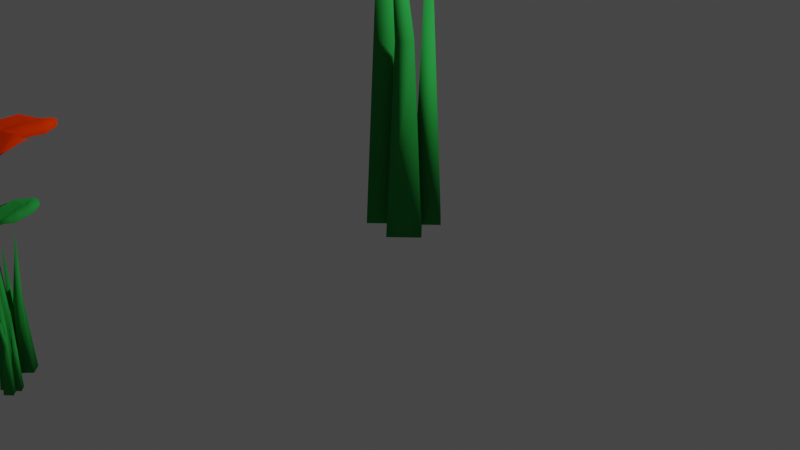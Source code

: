 # Source: untitled.blend  (saved by Blender 2.91.10; exported with 4.5.12 LTS)
import bpy
from mathutils import Matrix  # noqa: F401  (used for matrix-valued properties, if any)

bpy.ops.wm.read_factory_settings(use_empty=True)
scene = bpy.context.scene
scene.name = 'Scene'

# ---- collections
col_collection = bpy.data.collections.new('Collection'); scene.collection.children.link(col_collection)

# ---- materials (node trees are filled in below, after node groups)
mat_material_001 = bpy.data.materials.new('Material.001')
mat_material_001.use_transparent_shadow = False
mat_material_002 = bpy.data.materials.new('Material.002')
mat_material_002.use_transparent_shadow = False
mat_material = bpy.data.materials.new('Material')
mat_material.alpha_threshold = 0.0
mat_material.use_transparent_shadow = False
mat_material.line_color = (0.0, 0.0, 0.0, 1.0)
mat_material_003 = bpy.data.materials.new('Material.003')
mat_material_003.use_transparent_shadow = False

# ---- material node trees
mat_material_001.use_nodes = True; mat_material_001.node_tree.nodes.clear()
_N = mat_material_001.node_tree.nodes; _L = mat_material_001.node_tree.links
n0 = _N.new('ShaderNodeBsdfPrincipled'); n0.name = 'Principled BSDF'; n0.location = (10, 300)
n0.distribution = 'GGX'
n0.subsurface_method = 'BURLEY'
n0.inputs[0].default_value = (0.02718, 0.3381, 0.0585, 1.0)
n0.inputs[3].default_value = 1.45
n0.inputs[13].default_value = 0.0
n0.inputs[27].default_value = (0.0, 0.0, 0.0, 1.0)
n0.inputs[28].default_value = 1.0
n1 = _N.new('ShaderNodeOutputMaterial'); n1.name = 'Material Output'; n1.location = (300, 300)
_L.new(n0.outputs[0], n1.inputs[0])
n1.is_active_output = True
mat_material_002.use_nodes = True; mat_material_002.node_tree.nodes.clear()
_N = mat_material_002.node_tree.nodes; _L = mat_material_002.node_tree.links
n0 = _N.new('ShaderNodeBsdfPrincipled'); n0.name = 'Principled BSDF'; n0.location = (10, 300)
n0.distribution = 'GGX'
n0.subsurface_method = 'BURLEY'
n0.inputs[0].default_value = (0.8, 0.03953, 0.0, 1.0)
n0.inputs[3].default_value = 1.45
n0.inputs[13].default_value = 0.0
n0.inputs[27].default_value = (0.0, 0.0, 0.0, 1.0)
n0.inputs[28].default_value = 1.0
n1 = _N.new('ShaderNodeOutputMaterial'); n1.name = 'Material Output'; n1.location = (300, 300)
_L.new(n0.outputs[0], n1.inputs[0])
n1.is_active_output = True
mat_material.use_nodes = True; mat_material.node_tree.nodes.clear()
_N = mat_material.node_tree.nodes; _L = mat_material.node_tree.links
n0 = _N.new('ShaderNodeOutputMaterial'); n0.name = 'Material Output'; n0.location = (300, 300)
n1 = _N.new('ShaderNodeBsdfPrincipled'); n1.name = 'Principled BSDF'; n1.location = (10, 300)
n1.distribution = 'GGX'
n1.subsurface_method = 'BURLEY'
n1.inputs[0].default_value = (0.8, 0.6726, 0.0, 1.0)
n1.inputs[2].default_value = 0.4
n1.inputs[3].default_value = 1.45
n1.inputs[13].default_value = 0.0
n1.inputs[27].default_value = (0.0, 0.0, 0.0, 1.0)
n1.inputs[28].default_value = 1.0
_L.new(n1.outputs[0], n0.inputs[0])
n0.is_active_output = True
mat_material_003.use_nodes = True; mat_material_003.node_tree.nodes.clear()
_N = mat_material_003.node_tree.nodes; _L = mat_material_003.node_tree.links
n0 = _N.new('ShaderNodeBsdfPrincipled'); n0.name = 'Principled BSDF'; n0.location = (10, 300)
n0.distribution = 'GGX'
n0.subsurface_method = 'BURLEY'
n0.inputs[0].default_value = (0.8, 0.7645, 0.4644, 1.0)
n0.inputs[3].default_value = 1.45
n0.inputs[27].default_value = (0.0, 0.0, 0.0, 1.0)
n0.inputs[28].default_value = 1.0
n1 = _N.new('ShaderNodeOutputMaterial'); n1.name = 'Material Output'; n1.location = (300, 300)
_L.new(n0.outputs[0], n1.inputs[0])
n1.is_active_output = True

# ---- world
world_world = bpy.data.worlds.new('World'); scene.world = world_world
world_world.use_nodes = True; world_world.node_tree.nodes.clear()
_N = world_world.node_tree.nodes; _L = world_world.node_tree.links
n0 = _N.new('ShaderNodeOutputWorld'); n0.name = 'World Output'; n0.location = (300, 300)
n1 = _N.new('ShaderNodeBackground'); n1.name = 'Background'; n1.location = (10, 300)
n1.inputs[0].default_value = (0.05088, 0.05088, 0.05088, 1.0)
_L.new(n1.outputs[0], n0.inputs[0])
n0.is_active_output = True
world_world.color = (0.05088, 0.05088, 0.05088)
world_world.use_sun_shadow = False
world_world.sun_shadow_jitter_overblur = 0.0

# ---- cameras
cam_camera = bpy.data.cameras.new('Camera')
cam_camera.clip_end = 100.0
cam_camera.ortho_scale = 7.314

# ---- lights
light_light = bpy.data.lights.new('Light', 'POINT')
light_light.transmission_factor = 0.0
light_light.energy = 1000.0
light_light.shadow_soft_size = 0.1
light_light.shadow_maximum_resolution = 0.006
light_light.use_absolute_resolution = True

# ---- meshes
me_cone_001 = bpy.data.meshes.new('Cone.001')
me_cone_001.from_pydata([(0.1849, 0.4086, 0.001424), (0.3915, 0.2021, 0.001424), (0.1849, -0.004414, 0.001424), (-0.02156, 0.2021, 0.001424), (0.1849, 0.2021, 3.3), (-0.1499, 0.3056, 0.0), (0.1564, -0.0007002, 0.0), (-0.1499, -0.307, 0.0), (-0.4562, -0.0007001, 0.0), (-0.1499, -0.0007001, 4.892), (0.2119, 0.1135, 1.49e-08), (0.4562, -0.1308, 1.49e-08), (0.2119, -0.3751, 1.49e-08), (-0.03242, -0.1308, 1.49e-08), (0.2856, -0.4086, 3.76), (0.08973, -0.1308, 1.951), (0.334, -0.1308, 1.951), (0.2119, -0.2529, 1.951), (0.2119, -0.008617, 1.951)], [], [(0, 4, 1), (1, 4, 2), (0, 1, 2, 3), (2, 4, 3), (3, 4, 0), (5, 9, 6), (6, 9, 7), (5, 6, 7, 8), (7, 9, 8), (8, 9, 5), (10, 18, 14, 16, 11), (11, 16, 14, 17, 12), (10, 11, 12, 13), (12, 17, 14, 15, 13), (13, 15, 14, 18, 10)])
me_cone_001.polygons.foreach_set('use_smooth', [True] * 15)
_uv = me_cone_001.uv_layers.new(name='UVMap')
_uv.uv.foreach_set('vector', [0.25, 0.49, 0.25, 0.25, 0.49, 0.25, 0.49, 0.25, 0.25, 0.25, 0.25, 0.01, 0.75, 0.49, 0.99, 0.25, 0.75, 0.01, 0.51, 0.25, 0.25, 0.01, 0.25, 0.25, 0.01, 0.25, 0.01, 0.25, 0.25, 0.25, 0.25, 0.49, 0.25, 0.49, 0.25, 0.25, 0.49, 0.25, 0.49, 0.25, 0.25, 0.25, 0.25, 0.01, 0.75, 0.49, 0.99, 0.25, 0.75, 0.01, 0.51, 0.25, 0.25, 0.01, 0.25, 0.25, 0.01, 0.25, 0.01, 0.25, 0.25, 0.25, 0.25, 0.49, 0.25, 0.49, 0.25, 0.37, 0.25, 0.25, 0.37, 0.25, 0.49, 0.25, 0.49, 0.25, 0.37, 0.25, 0.25, 0.25, 0.25, 0.13, 0.25, 0.01, 0.75, 0.49, 0.99, 0.25, 0.75, 0.01, 0.51, 0.25, 0.25, 0.01, 0.25, 0.13, 0.25, 0.25, 0.13, 0.25, 0.01, 0.25, 0.01, 0.25, 0.13, 0.25, 0.25, 0.25, 0.25, 0.37, 0.25, 0.49])
me_cone_001.materials.append(mat_material_001)
me_cone_001.use_remesh_fix_poles = True
me_cone_001.use_remesh_preserve_attributes = False
me_cone_001.use_mirror_vertex_groups = False
me_cone_001.update()
me_cone_010 = bpy.data.meshes.new('Cone.010')
me_cone_010.from_pydata([(0.008622, -0.3429, 2.235e-08), (0.3541, -0.3429, 2.235e-08), (0.008622, -0.6884, 2.235e-08), (0.09499, -0.4293, 1.951), (0.43, -0.66, 3.76), (0.09499, -0.602, 1.951), (0.2677, -0.4293, 1.951), (0.2677, -0.602, 1.951), (0.3541, -0.6884, 2.235e-08), (0.8668, 0.245, 0.001424), (1.073, 0.03849, 0.001424), (0.8668, -0.168, 0.001424), (0.6602, 0.03849, 0.001424), (0.8668, 0.03849, 3.3), (0.5319, 0.142, 7.451e-09), (0.8382, -0.1643, 7.451e-09), (0.5319, -0.1643, 4.892), (0.2256, -0.1643, 7.451e-09), (0.5319, -0.4706, 7.451e-09), (0.8937, -0.05007, 2.235e-08), (1.138, -0.2944, 2.235e-08), (0.6494, -0.2944, 2.235e-08), (0.8937, -0.1722, 1.951), (0.9674, -0.5722, 3.76), (0.7715, -0.2944, 1.951), (1.016, -0.2944, 1.951), (0.8937, -0.4165, 1.951), (0.8937, -0.5387, 2.235e-08), (0.264, 0.2716, 1.49e-08), (0.5083, 0.5159, 1.49e-08), (0.5083, 0.02727, 1.49e-08), (0.3861, 0.2716, 1.951), (0.7861, 0.3453, 3.76), (0.5083, 0.1494, 1.951), (0.5083, 0.3937, 1.951), (0.6304, 0.2716, 1.951), (0.7526, 0.2716, 1.49e-08), (0.2093, 0.165, 0.0), (0.35, 0.02422, 0.0), (0.2093, 0.02422, 2.248), (0.0685, 0.02422, 0.0), (0.2093, -0.1166, 0.0), (-0.2191, -0.1533, 0.001424), (0.07298, -0.1533, 0.001424), (0.07298, -0.4454, 0.001424), (-0.2191, -0.4454, 0.001424), (-0.07304, -0.2993, 3.3), (-0.383, -0.4629, 7.451e-09), (0.05015, -0.4629, 7.451e-09), (-0.1664, -0.6795, 4.07), (-0.383, -0.8961, 7.451e-09), (0.05015, -0.8961, 7.451e-09), (-0.6641, -0.5607, 1.49e-08), (-0.6641, -0.2153, 1.49e-08), (-0.3186, -0.5607, 1.49e-08), (-0.5777, -0.4744, 1.951), (-0.347, -0.1394, 3.76), (-0.405, -0.4744, 1.951), (-0.5777, -0.3016, 1.951), (-0.405, -0.3016, 1.951), (-0.3186, -0.2153, 1.49e-08), (-0.6274, -0.6748, 0.0), (-0.4283, -0.6748, 0.0), (-0.5279, -0.7743, 3.569), (-0.6274, -0.8739, 0.0), (-0.4283, -0.8739, 0.0), (-0.08438, 0.4926, 0.001144), (0.08154, 0.6585, 0.001144), (0.2474, 0.4926, 0.001144), (0.08154, 0.3267, 0.001144), (0.08154, 0.4926, 2.651), (-0.1771, 0.6339, 1.059e-08), (0.06897, 0.3878, 1.059e-08), (-0.1771, 0.3878, 3.93), (-0.4232, 0.3878, 1.059e-08), (-0.1771, 0.1418, 1.059e-08), (0.1136, 0.4796, 2.256e-08), (0.3098, 0.2833, 2.256e-08), (-0.08271, 0.2833, 2.256e-08), (0.1136, 0.3815, 1.567), (0.1728, 0.0601, 3.021), (0.01543, 0.2833, 1.567), (0.2117, 0.2833, 1.567), (0.1136, 0.1852, 1.567), (0.1136, 0.08705, 2.256e-08), (-0.4714, 0.4766, 1.658e-08), (-0.6676, 0.6728, 1.658e-08), (-0.2751, 0.6728, 1.658e-08), (-0.4714, 0.5747, 1.567), (-0.5306, 0.8961, 3.021), (-0.3732, 0.6728, 1.567), (-0.5695, 0.6728, 1.567), (-0.4714, 0.771, 1.567), (-0.4714, 0.8691, 1.658e-08), (-0.4363, 0.6524, 4.604e-09), (-0.3232, 0.5393, 4.604e-09), (-0.4363, 0.5393, 1.806), (-0.5494, 0.5393, 4.604e-09), (-0.4363, 0.4262, 4.604e-09), (-0.7804, 0.3966, 0.001144), (-0.5458, 0.3966, 0.001144), (-0.5458, 0.162, 0.001144), (-0.7804, 0.162, 0.001144), (-0.6631, 0.2793, 2.651), (-0.9121, 0.1479, 1.059e-08), (-0.5642, 0.1479, 1.059e-08), (-0.7381, -0.02611, 3.93), (-0.9121, -0.2001, 1.059e-08), (-0.5642, -0.2001, 1.059e-08), (-0.5975, 0.2443, 2.256e-08), (-0.3199, 0.2443, 2.256e-08), (-0.5975, -0.03326, 2.256e-08), (-0.5281, 0.1749, 1.567), (-0.259, -0.01041, 3.021), (-0.5281, 0.03614, 1.567), (-0.3893, 0.1749, 1.567), (-0.3893, 0.03614, 1.567), (-0.3199, -0.03326, 2.256e-08), (-1.138, 0.06931, 1.658e-08), (-1.138, 0.3469, 1.658e-08), (-0.8604, 0.06931, 1.658e-08), (-1.069, 0.1387, 1.567), (-0.8833, 0.4078, 3.021), (-0.9298, 0.1387, 1.567), (-1.069, 0.2775, 1.567), (-0.9298, 0.2775, 1.567), (-0.8604, 0.3469, 1.658e-08), (-1.109, -0.02232, 4.604e-09), (-0.9486, -0.02232, 4.604e-09), (-1.029, -0.1023, 1.806), (-1.109, -0.1823, 4.604e-09), (-0.9486, -0.1823, 4.604e-09)], [], [(0, 1, 8, 2), (0, 3, 4, 6, 1), (2, 5, 4, 3, 0), (8, 7, 4, 5, 2), (1, 6, 4, 7, 8), (9, 13, 10), (10, 13, 11), (9, 10, 11, 12), (11, 13, 12), (12, 13, 9), (14, 15, 18, 17), (14, 16, 15), (17, 16, 14), (18, 16, 17), (15, 16, 18), (19, 20, 27, 21), (19, 22, 23, 25, 20), (21, 24, 23, 22, 19), (27, 26, 23, 24, 21), (20, 25, 23, 26, 27), (28, 29, 36, 30), (28, 31, 32, 34, 29), (30, 33, 32, 31, 28), (36, 35, 32, 33, 30), (29, 34, 32, 35, 36), (37, 38, 41, 40), (37, 39, 38), (40, 39, 37), (41, 39, 40), (38, 39, 41), (42, 46, 43), (43, 46, 44), (42, 43, 44, 45), (44, 46, 45), (45, 46, 42), (47, 48, 51, 50), (47, 49, 48), (50, 49, 47), (51, 49, 50), (48, 49, 51), (52, 53, 60, 54), (52, 55, 56, 58, 53), (54, 57, 56, 55, 52), (60, 59, 56, 57, 54), (53, 58, 56, 59, 60), (61, 62, 65, 64), (61, 63, 62), (64, 63, 61), (65, 63, 64), (62, 63, 65), (66, 70, 67), (67, 70, 68), (66, 67, 68, 69), (68, 70, 69), (69, 70, 66), (71, 72, 75, 74), (71, 73, 72), (74, 73, 71), (75, 73, 74), (72, 73, 75), (76, 77, 84, 78), (76, 79, 80, 82, 77), (78, 81, 80, 79, 76), (84, 83, 80, 81, 78), (77, 82, 80, 83, 84), (85, 86, 93, 87), (85, 88, 89, 91, 86), (87, 90, 89, 88, 85), (93, 92, 89, 90, 87), (86, 91, 89, 92, 93), (94, 95, 98, 97), (94, 96, 95), (97, 96, 94), (98, 96, 97), (95, 96, 98), (99, 103, 100), (100, 103, 101), (99, 100, 101, 102), (101, 103, 102), (102, 103, 99), (104, 105, 108, 107), (104, 106, 105), (107, 106, 104), (108, 106, 107), (105, 106, 108), (109, 110, 117, 111), (109, 112, 113, 115, 110), (111, 114, 113, 112, 109), (117, 116, 113, 114, 111), (110, 115, 113, 116, 117), (118, 119, 126, 120), (118, 121, 122, 124, 119), (120, 123, 122, 121, 118), (126, 125, 122, 123, 120), (119, 124, 122, 125, 126), (127, 128, 131, 130), (127, 129, 128), (130, 129, 127), (131, 129, 130), (128, 129, 131)])
me_cone_010.polygons.foreach_set('use_smooth', [True] * 100)
_uv = me_cone_010.uv_layers.new(name='UVMap')
_uv.uv.foreach_set('vector', [0.75, 0.49, 0.99, 0.25, 0.75, 0.01, 0.51, 0.25, 0.25, 0.49, 0.25, 0.37, 0.25, 0.25, 0.37, 0.25, 0.49, 0.25, 0.01, 0.25, 0.13, 0.25, 0.25, 0.25, 0.25, 0.37, 0.25, 0.49, 0.25, 0.01, 0.25, 0.13, 0.25, 0.25, 0.13, 0.25, 0.01, 0.25, 0.49, 0.25, 0.37, 0.25, 0.25, 0.25, 0.25, 0.13, 0.25, 0.01, 0.25, 0.49, 0.25, 0.25, 0.49, 0.25, 0.49, 0.25, 0.25, 0.25, 0.25, 0.01, 0.75, 0.49, 0.99, 0.25, 0.75, 0.01, 0.51, 0.25, 0.25, 0.01, 0.25, 0.25, 0.01, 0.25, 0.01, 0.25, 0.25, 0.25, 0.25, 0.49, 0.75, 0.49, 0.99, 0.25, 0.75, 0.01, 0.51, 0.25, 0.25, 0.49, 0.25, 0.25, 0.49, 0.25, 0.01, 0.25, 0.25, 0.25, 0.25, 0.49, 0.25, 0.01, 0.25, 0.25, 0.01, 0.25, 0.49, 0.25, 0.25, 0.25, 0.25, 0.01, 0.75, 0.49, 0.99, 0.25, 0.75, 0.01, 0.51, 0.25, 0.25, 0.49, 0.25, 0.37, 0.25, 0.25, 0.37, 0.25, 0.49, 0.25, 0.01, 0.25, 0.13, 0.25, 0.25, 0.25, 0.25, 0.37, 0.25, 0.49, 0.25, 0.01, 0.25, 0.13, 0.25, 0.25, 0.13, 0.25, 0.01, 0.25, 0.49, 0.25, 0.37, 0.25, 0.25, 0.25, 0.25, 0.13, 0.25, 0.01, 0.75, 0.49, 0.99, 0.25, 0.75, 0.01, 0.51, 0.25, 0.25, 0.49, 0.25, 0.37, 0.25, 0.25, 0.37, 0.25, 0.49, 0.25, 0.01, 0.25, 0.13, 0.25, 0.25, 0.25, 0.25, 0.37, 0.25, 0.49, 0.25, 0.01, 0.25, 0.13, 0.25, 0.25, 0.13, 0.25, 0.01, 0.25, 0.49, 0.25, 0.37, 0.25, 0.25, 0.25, 0.25, 0.13, 0.25, 0.01, 0.75, 0.49, 0.99, 0.25, 0.75, 0.01, 0.51, 0.25, 0.25, 0.49, 0.25, 0.25, 0.49, 0.25, 0.01, 0.25, 0.25, 0.25, 0.25, 0.49, 0.25, 0.01, 0.25, 0.25, 0.01, 0.25, 0.49, 0.25, 0.25, 0.25, 0.25, 0.01, 0.25, 0.49, 0.25, 0.25, 0.49, 0.25, 0.49, 0.25, 0.25, 0.25, 0.25, 0.01, 0.75, 0.49, 0.99, 0.25, 0.75, 0.01, 0.51, 0.25, 0.25, 0.01, 0.25, 0.25, 0.01, 0.25, 0.01, 0.25, 0.25, 0.25, 0.25, 0.49, 0.75, 0.49, 0.99, 0.25, 0.75, 0.01, 0.51, 0.25, 0.25, 0.49, 0.25, 0.25, 0.49, 0.25, 0.01, 0.25, 0.25, 0.25, 0.25, 0.49, 0.25, 0.01, 0.25, 0.25, 0.01, 0.25, 0.49, 0.25, 0.25, 0.25, 0.25, 0.01, 0.75, 0.49, 0.99, 0.25, 0.75, 0.01, 0.51, 0.25, 0.25, 0.49, 0.25, 0.37, 0.25, 0.25, 0.37, 0.25, 0.49, 0.25, 0.01, 0.25, 0.13, 0.25, 0.25, 0.25, 0.25, 0.37, 0.25, 0.49, 0.25, 0.01, 0.25, 0.13, 0.25, 0.25, 0.13, 0.25, 0.01, 0.25, 0.49, 0.25, 0.37, 0.25, 0.25, 0.25, 0.25, 0.13, 0.25, 0.01, 0.75, 0.49, 0.99, 0.25, 0.75, 0.01, 0.51, 0.25, 0.25, 0.49, 0.25, 0.25, 0.49, 0.25, 0.01, 0.25, 0.25, 0.25, 0.25, 0.49, 0.25, 0.01, 0.25, 0.25, 0.01, 0.25, 0.49, 0.25, 0.25, 0.25, 0.25, 0.01, 0.25, 0.49, 0.25, 0.25, 0.49, 0.25, 0.49, 0.25, 0.25, 0.25, 0.25, 0.01, 0.75, 0.49, 0.99, 0.25, 0.75, 0.01, 0.51, 0.25, 0.25, 0.01, 0.25, 0.25, 0.01, 0.25, 0.01, 0.25, 0.25, 0.25, 0.25, 0.49, 0.75, 0.49, 0.99, 0.25, 0.75, 0.01, 0.51, 0.25, 0.25, 0.49, 0.25, 0.25, 0.49, 0.25, 0.01, 0.25, 0.25, 0.25, 0.25, 0.49, 0.25, 0.01, 0.25, 0.25, 0.01, 0.25, 0.49, 0.25, 0.25, 0.25, 0.25, 0.01, 0.75, 0.49, 0.99, 0.25, 0.75, 0.01, 0.51, 0.25, 0.25, 0.49, 0.25, 0.37, 0.25, 0.25, 0.37, 0.25, 0.49, 0.25, 0.01, 0.25, 0.13, 0.25, 0.25, 0.25, 0.25, 0.37, 0.25, 0.49, 0.25, 0.01, 0.25, 0.13, 0.25, 0.25, 0.13, 0.25, 0.01, 0.25, 0.49, 0.25, 0.37, 0.25, 0.25, 0.25, 0.25, 0.13, 0.25, 0.01, 0.75, 0.49, 0.99, 0.25, 0.75, 0.01, 0.51, 0.25, 0.25, 0.49, 0.25, 0.37, 0.25, 0.25, 0.37, 0.25, 0.49, 0.25, 0.01, 0.25, 0.13, 0.25, 0.25, 0.25, 0.25, 0.37, 0.25, 0.49, 0.25, 0.01, 0.25, 0.13, 0.25, 0.25, 0.13, 0.25, 0.01, 0.25, 0.49, 0.25, 0.37, 0.25, 0.25, 0.25, 0.25, 0.13, 0.25, 0.01, 0.75, 0.49, 0.99, 0.25, 0.75, 0.01, 0.51, 0.25, 0.25, 0.49, 0.25, 0.25, 0.49, 0.25, 0.01, 0.25, 0.25, 0.25, 0.25, 0.49, 0.25, 0.01, 0.25, 0.25, 0.01, 0.25, 0.49, 0.25, 0.25, 0.25, 0.25, 0.01, 0.25, 0.49, 0.25, 0.25, 0.49, 0.25, 0.49, 0.25, 0.25, 0.25, 0.25, 0.01, 0.75, 0.49, 0.99, 0.25, 0.75, 0.01, 0.51, 0.25, 0.25, 0.01, 0.25, 0.25, 0.01, 0.25, 0.01, 0.25, 0.25, 0.25, 0.25, 0.49, 0.75, 0.49, 0.99, 0.25, 0.75, 0.01, 0.51, 0.25, 0.25, 0.49, 0.25, 0.25, 0.49, 0.25, 0.01, 0.25, 0.25, 0.25, 0.25, 0.49, 0.25, 0.01, 0.25, 0.25, 0.01, 0.25, 0.49, 0.25, 0.25, 0.25, 0.25, 0.01, 0.75, 0.49, 0.99, 0.25, 0.75, 0.01, 0.51, 0.25, 0.25, 0.49, 0.25, 0.37, 0.25, 0.25, 0.37, 0.25, 0.49, 0.25, 0.01, 0.25, 0.13, 0.25, 0.25, 0.25, 0.25, 0.37, 0.25, 0.49, 0.25, 0.01, 0.25, 0.13, 0.25, 0.25, 0.13, 0.25, 0.01, 0.25, 0.49, 0.25, 0.37, 0.25, 0.25, 0.25, 0.25, 0.13, 0.25, 0.01, 0.75, 0.49, 0.99, 0.25, 0.75, 0.01, 0.51, 0.25, 0.25, 0.49, 0.25, 0.37, 0.25, 0.25, 0.37, 0.25, 0.49, 0.25, 0.01, 0.25, 0.13, 0.25, 0.25, 0.25, 0.25, 0.37, 0.25, 0.49, 0.25, 0.01, 0.25, 0.13, 0.25, 0.25, 0.13, 0.25, 0.01, 0.25, 0.49, 0.25, 0.37, 0.25, 0.25, 0.25, 0.25, 0.13, 0.25, 0.01, 0.75, 0.49, 0.99, 0.25, 0.75, 0.01, 0.51, 0.25, 0.25, 0.49, 0.25, 0.25, 0.49, 0.25, 0.01, 0.25, 0.25, 0.25, 0.25, 0.49, 0.25, 0.01, 0.25, 0.25, 0.01, 0.25, 0.49, 0.25, 0.25, 0.25, 0.25, 0.01])
me_cone_010.materials.append(mat_material_001)
me_cone_010.use_remesh_fix_poles = True
me_cone_010.use_remesh_preserve_attributes = False
me_cone_010.use_mirror_vertex_groups = False
me_cone_010.update()
me_plane_001 = bpy.data.meshes.new('Plane.001')
me_plane_001.from_pydata([(-0.2164, 0.5654, 1.976), (-0.2135, 0.1001, 1.981), (0.171, 0.5967, 2.012), (0.181, 0.1579, 2.041), (-0.04182, 0.6599, 2.001), (-0.2717, 0.3666, 1.985), (-0.006726, 0.02488, 2.022), (0.2111, 0.3503, 2.003), (-0.03396, 0.335, 1.953), (-0.1462, 0.6185, 1.976), (-0.2593, 0.2087, 1.966), (0.1085, 0.06375, 2.026), (0.2025, 0.4845, 1.991), (0.09217, 0.6381, 2.033), (-0.2573, 0.4606, 1.975), (-0.08907, 0.02588, 2.02), (0.2159, 0.2387, 2.009), (0.09594, 0.3544, 2.075), (-0.1185, 0.3285, 2.058), (-0.03634, 0.4962, 1.951), (-0.02193, 0.1869, 1.952), (-0.1275, 0.181, 2.057), (-0.1291, 0.4519, 2.058), (0.1013, 0.5008, 2.07), (0.1077, 0.222, 2.074), (-0.2164, -0.5654, 1.976), (-0.2135, -0.1001, 1.981), (0.171, -0.5967, 2.012), (0.181, -0.1579, 2.041), (-0.04182, -0.6599, 2.001), (-0.2717, -0.3666, 1.985), (-0.006726, -0.02488, 2.022), (0.2111, -0.3503, 2.003), (-0.03396, -0.335, 1.953), (-0.1462, -0.6185, 1.976), (-0.2593, -0.2087, 1.966), (0.1085, -0.06375, 2.026), (0.2025, -0.4845, 1.991), (0.09217, -0.6381, 2.033), (-0.2573, -0.4606, 1.975), (-0.08907, -0.02588, 2.02), (0.2159, -0.2387, 2.009), (0.09594, -0.3544, 2.075), (-0.1185, -0.3285, 2.058), (-0.03634, -0.4962, 1.951), (-0.02193, -0.1869, 1.952), (-0.1275, -0.181, 2.057), (-0.1291, -0.4519, 2.058), (0.1013, -0.5008, 2.07), (0.1077, -0.222, 2.074), (-0.215, 0.5644, 1.973), (-0.2118, 0.1008, 1.978), (0.1693, 0.5962, 2.01), (0.1799, 0.1582, 2.037), (-0.04139, 0.6599, 1.998), (-0.27, 0.3666, 1.982), (-0.006788, 0.02448, 2.019), (0.2093, 0.3501, 2.001), (-0.03419, 0.335, 1.95), (-0.1464, 0.6178, 1.973), (-0.2576, 0.2091, 1.963), (0.1094, 0.06376, 2.023), (0.2007, 0.4842, 1.989), (0.09259, 0.638, 2.03), (-0.2558, 0.4601, 1.972), (-0.0896, 0.02575, 2.017), (0.2144, 0.2387, 2.006), (0.09628, 0.3543, 2.072), (-0.1191, 0.3285, 2.055), (-0.03619, 0.4961, 1.947), (-0.02203, 0.1867, 1.949), (-0.1275, 0.1812, 2.054), (-0.1294, 0.4515, 2.054), (0.1013, 0.5006, 2.067), (0.108, 0.2221, 2.071), (-0.215, -0.5644, 1.973), (-0.2118, -0.1008, 1.978), (0.1693, -0.5962, 2.01), (0.1799, -0.1582, 2.037), (-0.04139, -0.6599, 1.998), (-0.27, -0.3666, 1.982), (-0.006788, -0.02448, 2.019), (0.2093, -0.3501, 2.001), (-0.03419, -0.335, 1.95), (-0.1464, -0.6178, 1.973), (-0.2576, -0.2091, 1.963), (0.1094, -0.06376, 2.023), (0.2007, -0.4842, 1.989), (0.09259, -0.638, 2.03), (-0.2558, -0.4601, 1.972), (-0.0896, -0.02575, 2.017), (0.2144, -0.2387, 2.006), (0.09628, -0.3543, 2.072), (-0.1191, -0.3285, 2.055), (-0.03619, -0.4961, 1.947), (-0.02203, -0.1867, 1.949), (-0.1275, -0.1812, 2.054), (-0.1294, -0.4515, 2.054), (0.1013, -0.5006, 2.067), (0.108, -0.2221, 2.071), (0.02808, 0.02808, 2.046), (0.02808, 0.02808, 0.03244), (0.02808, -0.02808, 2.046), (0.02808, -0.02808, 0.03244), (-0.02808, 0.02808, 2.046), (-0.02808, 0.02808, 0.03244), (-0.02808, -0.02808, 2.046), (-0.02808, -0.02808, 0.03244), (-0.007935, -0.009914, 0.07232), (0.04306, -0.06352, 0.06914), (-0.01064, -0.1143, 0.06485), (-0.06163, -0.06073, 0.06803), (-0.01971, -0.1215, 0.9027), (-0.09348, -0.03368, 0.0692), (-0.01785, -0.1132, 0.06448), (-0.09749, -0.1886, 0.05812), (-0.1731, -0.109, 0.06284), (-0.1109, -0.1992, 1.301), (-0.003036, -0.08468, 0.06669), (0.05728, -0.1481, 0.06293), (-0.006236, -0.2082, 0.05786), (-0.06656, -0.1448, 0.06162), (0.0003619, -0.2849, 1.008), (-0.04176, -0.1807, 0.5554), (0.02016, -0.1824, 0.556), (-0.0116, -0.2124, 0.5535), (-0.009999, -0.1507, 0.5579), (-0.1954, 0.1423, 0.0), (-0.1324, 0.2112, 0.001326), (-0.06362, 0.1482, 0.007212), (-0.1267, 0.07931, 0.005886), (-0.1886, 0.1791, 1.056), (-0.1579, 0.03683, 0.005041), (-0.06439, 0.139, 0.007008), (0.03755, 0.0456, 0.01574), (-0.05597, -0.0566, 0.01377), (-0.1479, 0.09142, 1.572), (-0.1016, 0.1551, 0.0044), (-0.02701, 0.2367, 0.005969), (0.0543, 0.1621, 0.01293), (-0.02029, 0.0806, 0.01136), (-0.003426, 0.2248, 1.213), (-0.05695, 0.1396, 0.6328), (-0.06031, 0.2177, 0.6301), (-0.01965, 0.1804, 0.6335), (-0.0976, 0.1769, 0.6293), (0.1615, 0.02019, 0.003389), (0.2083, -0.02315, 0.004545), (0.165, -0.06983, 0.008036), (0.1182, -0.02649, 0.006881), (0.1805, 0.01297, 0.7249), (0.08929, -0.004994, 0.006131), (0.1587, -0.06927, 0.007845), (0.09442, -0.1385, 0.01302), (0.02502, -0.07423, 0.01131), (0.1174, -0.01571, 1.076), (0.1698, -0.04392, 0.006246), (0.2252, -0.0952, 0.007614), (0.1739, -0.1504, 0.01174), (0.1186, -0.09915, 0.01038), (0.21, -0.1141, 0.8316), (0.1554, -0.07581, 0.4351), (0.2087, -0.07383, 0.4337), (0.1831, -0.1014, 0.4358), (0.1811, -0.0482, 0.433), (-0.5746, -0.1825, 2.09), (-0.118, -0.2072, 2.004), (-0.5755, 0.206, 2.128), (-0.14, 0.19, 2.069), (-0.6519, -0.002696, 2.132), (-0.3815, -0.2495, 2.061), (-0.02435, -0.005242, 2.027), (-0.3338, 0.2314, 2.07), (-0.343, -0.01407, 2.021), (-0.6225, -0.1094, 2.1), (-0.2299, -0.2464, 2.011), (-0.05484, 0.112, 2.038), (-0.4681, 0.2308, 2.085), (-0.6166, 0.1298, 2.157), (-0.4746, -0.2296, 2.07), (-0.03051, -0.08738, 2.026), (-0.2232, 0.2296, 2.054), (-0.3303, 0.1167, 2.143), (-0.3209, -0.09883, 2.123), (-0.5014, -0.006914, 2.05), (-0.1975, -0.01084, 1.99), (-0.1773, -0.1166, 2.093), (-0.4424, -0.1021, 2.147), (-0.4743, 0.1307, 2.167), (-0.2003, 0.1207, 2.115), (0.5746, -0.1825, 2.09), (0.118, -0.2072, 2.004), (0.5755, 0.206, 2.128), (0.14, 0.19, 2.069), (0.6519, -0.002696, 2.132), (0.3815, -0.2495, 2.061), (0.02435, -0.005242, 2.027), (0.3338, 0.2314, 2.07), (0.343, -0.01407, 2.021), (0.6225, -0.1094, 2.1), (0.2299, -0.2464, 2.011), (0.05484, 0.112, 2.038), (0.4681, 0.2308, 2.085), (0.6166, 0.1298, 2.157), (0.4746, -0.2296, 2.07), (0.03051, -0.08738, 2.026), (0.2232, 0.2296, 2.054), (0.3303, 0.1167, 2.143), (0.3209, -0.09883, 2.123), (0.5014, -0.006914, 2.05), (0.1975, -0.01084, 1.99), (0.1773, -0.1166, 2.093), (0.4424, -0.1021, 2.147), (0.4743, 0.1307, 2.167), (0.2003, 0.1207, 2.115), (-0.5741, -0.1812, 2.087), (-0.1192, -0.2054, 2.001), (-0.5757, 0.2043, 2.125), (-0.141, 0.1889, 2.066), (-0.6525, -0.002269, 2.129), (-0.3819, -0.2479, 2.058), (-0.02462, -0.005327, 2.024), (-0.3343, 0.2296, 2.067), (-0.3437, -0.0143, 2.018), (-0.6225, -0.1096, 2.097), (-0.2308, -0.2447, 2.008), (-0.05542, 0.113, 2.034), (-0.4685, 0.229, 2.082), (-0.6172, 0.1302, 2.154), (-0.4745, -0.2281, 2.067), (-0.03106, -0.08792, 2.023), (-0.2239, 0.2281, 2.051), (-0.3309, 0.1171, 2.14), (-0.3216, -0.09947, 2.12), (-0.5019, -0.00677, 2.047), (-0.198, -0.01094, 1.987), (-0.1781, -0.1166, 2.09), (-0.4426, -0.1024, 2.144), (-0.4748, 0.1308, 2.163), (-0.2011, 0.121, 2.112), (0.5741, -0.1812, 2.087), (0.1192, -0.2054, 2.001), (0.5757, 0.2043, 2.125), (0.141, 0.1889, 2.066), (0.6525, -0.002269, 2.129), (0.3819, -0.2479, 2.058), (0.02462, -0.005327, 2.024), (0.3343, 0.2296, 2.067), (0.3437, -0.0143, 2.018), (0.6225, -0.1096, 2.097), (0.2308, -0.2447, 2.008), (0.05542, 0.113, 2.034), (0.4685, 0.229, 2.082), (0.6172, 0.1302, 2.154), (0.4745, -0.2281, 2.067), (0.03106, -0.08792, 2.023), (0.2239, 0.2281, 2.051), (0.3309, 0.1171, 2.14), (0.3216, -0.09947, 2.12), (0.5019, -0.00677, 2.047), (0.198, -0.01094, 1.987), (0.1781, -0.1166, 2.09), (0.4426, -0.1024, 2.144), (0.4748, 0.1308, 2.163), (0.2011, 0.121, 2.112), (-0.02225, 0.107, 2.044), (-0.1038, 0.03422, 2.044), (-0.08152, -0.07276, 2.044), (0.02225, -0.107, 2.044), (0.1038, -0.03422, 2.044), (0.08152, 0.07276, 2.044), (-0.1785, 0.3729, 1.38), (-0.1519, 0.0605, 1.321), (0.08529, 0.4104, 1.406), (0.1158, 0.1131, 1.366), (-0.06368, 0.4425, 1.409), (-0.2056, 0.2354, 1.36), (-0.005871, 0.01604, 1.337), (0.1255, 0.2487, 1.366), (-0.0421, 0.2316, 1.333), (-0.1333, 0.4124, 1.387), (-0.1892, 0.1328, 1.326), (0.07088, 0.04787, 1.344), (0.1123, 0.3398, 1.376), (0.02963, 0.4311, 1.426), (-0.2009, 0.3005, 1.366), (-0.06224, 0.01243, 1.336), (0.1348, 0.1734, 1.355), (0.04794, 0.2354, 1.416), (-0.09756, 0.2086, 1.403), (-0.05227, 0.3399, 1.353), (-0.0261, 0.1331, 1.312), (-0.09598, 0.1093, 1.382), (-0.1113, 0.2907, 1.419), (0.04379, 0.3345, 1.433), (0.06295, 0.1475, 1.397), (-0.1775, 0.3727, 1.378), (-0.1508, 0.06148, 1.319), (0.0841, 0.4104, 1.404), (0.1149, 0.1137, 1.364), (-0.06345, 0.4429, 1.407), (-0.2046, 0.2359, 1.358), (-0.005953, 0.01621, 1.334), (0.1242, 0.2488, 1.364), (-0.04232, 0.232, 1.33), (-0.1335, 0.4123, 1.385), (-0.1881, 0.1335, 1.324), (0.07145, 0.04835, 1.342), (0.111, 0.3399, 1.375), (0.02985, 0.4315, 1.424), (-0.1999, 0.3006, 1.364), (-0.06265, 0.01275, 1.334), (0.1337, 0.1737, 1.353), (0.04812, 0.2358, 1.414), (-0.09806, 0.209, 1.4), (-0.05222, 0.3402, 1.35), (-0.02622, 0.1334, 1.31), (-0.09607, 0.1099, 1.38), (-0.1116, 0.2909, 1.417), (0.04375, 0.3349, 1.43), (0.06307, 0.148, 1.395), (0.2061, -0.3584, 1.38), (0.2642, -0.3435, 1.387), (0.1337, -0.3359, 1.366), (0.2065, -0.3575, 1.378), (0.2641, -0.3436, 1.385), (0.1344, -0.3351, 1.364), (0.07838, -0.3022, 1.358), (0.1764, -0.2568, 1.417), (0.2507, -0.2358, 1.35), (0.1166, -0.1992, 1.4), (0.1672, -0.1664, 1.33), (0.03609, -0.1414, 1.38), (0.09509, -0.09723, 1.31), (0.003382, -0.2306, 1.324), (-0.02501, -0.05885, 1.334), (0.009983, -0.01409, 1.334), (-0.03483, -0.1591, 1.319), (-0.02504, -0.05832, 1.336), (0.009889, -0.01393, 1.337), (-0.03624, -0.1594, 1.321), (0.03567, -0.141, 1.382), (0.09487, -0.09694, 1.312), (0.002153, -0.2311, 1.326), (0.1165, -0.1986, 1.403), (0.167, -0.166, 1.333), (0.07739, -0.3028, 1.36), (0.1764, -0.2565, 1.419), (0.2504, -0.2357, 1.353), (0.3285, -0.3033, 1.409), (0.3004, -0.1535, 1.433), (0.3436, -0.1, 1.376), (0.3719, -0.2199, 1.426), (0.2211, -0.09393, 1.416), (0.276, -0.03753, 1.366), (0.1572, -0.03173, 1.397), (0.2192, 0.01277, 1.355), (0.07962, 0.03127, 1.344), (0.1588, 0.03129, 1.366), (0.08033, 0.03146, 1.342), (0.1588, 0.03026, 1.364), (0.1577, -0.03193, 1.395), (0.2189, 0.01168, 1.353), (0.2216, -0.09402, 1.414), (0.2754, -0.03867, 1.364), (0.3007, -0.1537, 1.43), (0.3429, -0.1011, 1.375), (0.3724, -0.22, 1.424), (0.3289, -0.3033, 1.407), (0.3858, -0.1633, 1.404), (0.3864, -0.1623, 1.406)], [], [(24, 11, 3, 16), (23, 17, 7, 12), (22, 18, 8, 19), (21, 15, 6, 20), (18, 21, 20, 8), (5, 10, 21, 18), (10, 1, 15, 21), (9, 22, 19, 4), (0, 14, 22, 9), (14, 5, 18, 22), (13, 23, 12, 2), (4, 19, 23, 13), (19, 8, 17, 23), (17, 24, 16, 7), (8, 20, 24, 17), (20, 6, 11, 24), (49, 41, 28, 36), (48, 37, 32, 42), (47, 44, 33, 43), (46, 45, 31, 40), (43, 33, 45, 46), (30, 43, 46, 35), (35, 46, 40, 26), (34, 29, 44, 47), (25, 34, 47, 39), (39, 47, 43, 30), (38, 27, 37, 48), (29, 38, 48, 44), (44, 48, 42, 33), (42, 32, 41, 49), (33, 42, 49, 45), (45, 49, 36, 31), (74, 66, 53, 61), (73, 62, 57, 67), (72, 69, 58, 68), (71, 70, 56, 65), (68, 58, 70, 71), (55, 68, 71, 60), (60, 71, 65, 51), (59, 54, 69, 72), (50, 59, 72, 64), (64, 72, 68, 55), (63, 52, 62, 73), (54, 63, 73, 69), (69, 73, 67, 58), (67, 57, 66, 74), (58, 67, 74, 70), (70, 74, 61, 56), (99, 86, 78, 91), (98, 92, 82, 87), (97, 93, 83, 94), (96, 90, 81, 95), (93, 96, 95, 83), (80, 85, 96, 93), (85, 76, 90, 96), (84, 97, 94, 79), (75, 89, 97, 84), (89, 80, 93, 97), (88, 98, 87, 77), (79, 94, 98, 88), (94, 83, 92, 98), (92, 99, 91, 82), (83, 95, 99, 92), (95, 81, 86, 99), (0, 9, 59, 50), (1, 10, 60, 51), (3, 11, 61, 53), (2, 12, 62, 52), (4, 13, 63, 54), (5, 14, 64, 55), (6, 15, 65, 56), (7, 16, 66, 57), (9, 4, 54, 59), (10, 5, 55, 60), (11, 6, 56, 61), (12, 7, 57, 62), (13, 2, 52, 63), (14, 0, 50, 64), (15, 1, 51, 65), (16, 3, 53, 66), (34, 25, 75, 84), (35, 26, 76, 85), (36, 28, 78, 86), (37, 27, 77, 87), (38, 29, 79, 88), (39, 30, 80, 89), (40, 31, 81, 90), (41, 32, 82, 91), (29, 34, 84, 79), (30, 35, 85, 80), (31, 36, 86, 81), (32, 37, 87, 82), (27, 38, 88, 77), (25, 39, 89, 75), (26, 40, 90, 76), (28, 41, 91, 78), (100, 101, 103, 102), (102, 103, 107, 106), (106, 107, 105, 104), (104, 105, 101, 100), (102, 106, 104, 100), (107, 103, 101, 105), (108, 112, 109), (109, 112, 110), (108, 109, 110, 111), (110, 112, 111), (111, 112, 108), (113, 117, 114), (114, 117, 115), (113, 114, 115, 116), (115, 117, 116), (116, 117, 113), (118, 126, 122, 124, 119), (119, 124, 122, 125, 120), (118, 119, 120, 121), (120, 125, 122, 123, 121), (121, 123, 122, 126, 118), (127, 131, 128), (128, 131, 129), (127, 128, 129, 130), (129, 131, 130), (130, 131, 127), (132, 136, 133), (133, 136, 134), (132, 133, 134, 135), (134, 136, 135), (135, 136, 132), (137, 145, 141, 143, 138), (138, 143, 141, 144, 139), (137, 138, 139, 140), (139, 144, 141, 142, 140), (140, 142, 141, 145, 137), (146, 150, 147), (147, 150, 148), (146, 147, 148, 149), (148, 150, 149), (149, 150, 146), (151, 155, 152), (152, 155, 153), (151, 152, 153, 154), (153, 155, 154), (154, 155, 151), (156, 164, 160, 162, 157), (157, 162, 160, 163, 158), (156, 157, 158, 159), (158, 163, 160, 161, 159), (159, 161, 160, 164, 156), (189, 176, 168, 181), (188, 182, 172, 177), (187, 183, 173, 184), (186, 180, 171, 185), (183, 186, 185, 173), (170, 175, 186, 183), (175, 166, 180, 186), (174, 187, 184, 169), (165, 179, 187, 174), (179, 170, 183, 187), (178, 188, 177, 167), (169, 184, 188, 178), (184, 173, 182, 188), (182, 189, 181, 172), (173, 185, 189, 182), (185, 171, 176, 189), (214, 206, 193, 201), (213, 202, 197, 207), (212, 209, 198, 208), (211, 210, 196, 205), (208, 198, 210, 211), (195, 208, 211, 200), (200, 211, 205, 191), (199, 194, 209, 212), (190, 199, 212, 204), (204, 212, 208, 195), (203, 192, 202, 213), (194, 203, 213, 209), (209, 213, 207, 198), (207, 197, 206, 214), (198, 207, 214, 210), (210, 214, 201, 196), (239, 231, 218, 226), (238, 227, 222, 232), (237, 234, 223, 233), (236, 235, 221, 230), (233, 223, 235, 236), (220, 233, 236, 225), (225, 236, 230, 216), (224, 219, 234, 237), (215, 224, 237, 229), (229, 237, 233, 220), (228, 217, 227, 238), (219, 228, 238, 234), (234, 238, 232, 223), (232, 222, 231, 239), (223, 232, 239, 235), (235, 239, 226, 221), (264, 251, 243, 256), (263, 257, 247, 252), (262, 258, 248, 259), (261, 255, 246, 260), (258, 261, 260, 248), (245, 250, 261, 258), (250, 241, 255, 261), (249, 262, 259, 244), (240, 254, 262, 249), (254, 245, 258, 262), (253, 263, 252, 242), (244, 259, 263, 253), (259, 248, 257, 263), (257, 264, 256, 247), (248, 260, 264, 257), (260, 246, 251, 264), (165, 174, 224, 215), (166, 175, 225, 216), (168, 176, 226, 218), (167, 177, 227, 217), (169, 178, 228, 219), (170, 179, 229, 220), (171, 180, 230, 221), (172, 181, 231, 222), (174, 169, 219, 224), (175, 170, 220, 225), (176, 171, 221, 226), (177, 172, 222, 227), (178, 167, 217, 228), (179, 165, 215, 229), (180, 166, 216, 230), (181, 168, 218, 231), (199, 190, 240, 249), (200, 191, 241, 250), (201, 193, 243, 251), (202, 192, 242, 252), (203, 194, 244, 253), (204, 195, 245, 254), (205, 196, 246, 255), (206, 197, 247, 256), (194, 199, 249, 244), (195, 200, 250, 245), (196, 201, 251, 246), (197, 202, 252, 247), (192, 203, 253, 242), (190, 204, 254, 240), (191, 205, 255, 241), (193, 206, 256, 243), (266, 267, 268, 269, 270, 265), (295, 282, 274, 287), (294, 288, 278, 283), (293, 289, 279, 290), (292, 286, 277, 291), (289, 292, 291, 279), (276, 281, 292, 289), (281, 272, 286, 292), (280, 293, 290, 275), (271, 285, 293, 280), (285, 276, 289, 293), (284, 294, 283, 273), (275, 290, 294, 284), (290, 279, 288, 294), (288, 295, 287, 278), (279, 291, 295, 288), (291, 277, 282, 295), (320, 312, 299, 307), (319, 308, 303, 313), (318, 315, 304, 314), (317, 316, 302, 311), (314, 304, 316, 317), (301, 314, 317, 306), (306, 317, 311, 297), (305, 300, 315, 318), (296, 305, 318, 310), (310, 318, 314, 301), (309, 298, 308, 319), (300, 309, 319, 315), (315, 319, 313, 304), (313, 303, 312, 320), (304, 313, 320, 316), (316, 320, 307, 302), (271, 280, 305, 296), (272, 281, 306, 297), (274, 282, 307, 299), (273, 283, 308, 298), (275, 284, 309, 300), (276, 285, 310, 301), (277, 286, 311, 302), (278, 287, 312, 303), (280, 275, 300, 305), (281, 276, 301, 306), (282, 277, 302, 307), (283, 278, 303, 308), (284, 273, 298, 309), (285, 271, 296, 310), (286, 272, 297, 311), (287, 274, 299, 312), (322, 321, 324, 325), (321, 322, 347, 323), (321, 323, 326, 324), (324, 326, 328, 325), (323, 346, 327, 326), (326, 327, 330, 328), (325, 328, 329, 368), (328, 330, 331, 329), (330, 332, 333, 331), (327, 334, 332, 330), (332, 335, 336, 333), (334, 337, 335, 332), (338, 339, 336, 335), (340, 338, 335, 337), (341, 342, 339, 338), (343, 341, 338, 340), (344, 345, 342, 341), (346, 344, 341, 343), (347, 348, 345, 344), (323, 347, 344, 346), (322, 349, 348, 347), (349, 352, 350, 348), (348, 350, 353, 345), (352, 370, 351, 350), (350, 351, 354, 353), (353, 354, 356, 355), (345, 353, 355, 342), (355, 356, 358, 357), (342, 355, 357, 339), (357, 358, 360, 359), (339, 357, 359, 336), (361, 359, 360, 362), (333, 336, 359, 361), (363, 361, 362, 364), (331, 333, 361, 363), (365, 363, 364, 366), (329, 331, 363, 365), (367, 365, 366, 369), (368, 329, 365, 367), (352, 349, 368, 367), (370, 352, 367, 369), (351, 370, 369, 366), (349, 322, 325, 368), (354, 351, 366, 364), (356, 354, 364, 362), (358, 356, 362, 360), (346, 343, 334, 327), (343, 340, 337, 334)])
me_plane_001.polygons.foreach_set('use_smooth', [1, 1, 1, 1, 1, 1, 1, 1, 1, 1, 1, 1, 1, 1, 1, 1, 1, 1, 1, 1, 1, 1, 1, 1, 1, 1, 1, 1, 1, 1, 1, 1, 1, 1, 1, 1, 1, 1, 1, 1, 1, 1, 1, 1, 1, 1, 1, 1, 1, 1, 1, 1, 1, 1, 1, 1, 1, 1, 1, 1, 1, 1, 1, 1, 1, 1, 1, 1, 1, 1, 1, 1, 1, 1, 1, 1, 1, 1, 1, 1, 1, 1, 1, 1, 1, 1, 1, 1, 1, 1, 1, 1, 1, 1, 1, 1, 0, 0, 0, 0, 0, 0, 1, 1, 1, 1, 1, 1, 1, 1, 1, 1, 1, 1, 1, 1, 1, 1, 1, 1, 1, 1, 1, 1, 1, 1, 1, 1, 1, 1, 1, 1, 1, 1, 1, 1, 1, 1, 1, 1, 1, 1, 1, 1, 1, 1, 1, 1, 1, 1, 1, 1, 1, 1, 1, 1, 1, 1, 1, 1, 1, 1, 1, 1, 1, 1, 1, 1, 1, 1, 1, 1, 1, 1, 1, 1, 1, 1, 1, 1, 1, 1, 1, 1, 1, 1, 1, 1, 1, 1, 1, 1, 1, 1, 1, 1, 1, 1, 1, 1, 1, 1, 1, 1, 1, 1, 1, 1, 1, 1, 1, 1, 1, 1, 1, 1, 1, 1, 1, 1, 1, 1, 1, 1, 1, 1, 1, 1, 1, 1, 1, 1, 1, 1, 1, 1, 1, 1, 1, 1, 1, 1, 1, 0, 1, 1, 1, 1, 1, 1, 1, 1, 1, 1, 1, 1, 1, 1, 1, 1, 1, 1, 1, 1, 1, 1, 1, 1, 1, 1, 1, 1, 1, 1, 1, 1, 1, 1, 1, 1, 1, 1, 1, 1, 1, 1, 1, 1, 1, 1, 1, 1, 1, 1, 1, 1, 1, 1, 1, 1, 1, 1, 1, 1, 1, 1, 1, 1, 1, 1, 1, 1, 1, 1, 1, 1, 1, 1, 1, 1, 1, 1, 1, 1, 1, 1, 1, 1, 1, 1, 1, 1, 1, 1, 1, 1, 1, 1, 1, 1])
me_plane_001.polygons.foreach_set('material_index', [0, 0, 0, 0, 0, 0, 0, 0, 0, 0, 0, 0, 0, 0, 0, 0, 0, 0, 0, 0, 0, 0, 0, 0, 0, 0, 0, 0, 0, 0, 0, 0, 0, 0, 0, 0, 0, 0, 0, 0, 0, 0, 0, 0, 0, 0, 0, 0, 0, 0, 0, 0, 0, 0, 0, 0, 0, 0, 0, 0, 0, 0, 0, 0, 0, 0, 0, 0, 0, 0, 0, 0, 0, 0, 0, 0, 0, 0, 0, 0, 0, 0, 0, 0, 0, 0, 0, 0, 0, 0, 0, 0, 0, 0, 0, 0, 1, 1, 1, 1, 1, 1, 1, 1, 1, 1, 1, 1, 1, 1, 1, 1, 1, 1, 1, 1, 1, 1, 1, 1, 1, 1, 1, 1, 1, 1, 1, 1, 1, 1, 1, 1, 1, 1, 1, 1, 1, 1, 1, 1, 1, 1, 1, 1, 1, 1, 1, 0, 0, 0, 0, 0, 0, 0, 0, 0, 0, 0, 0, 0, 0, 0, 0, 0, 0, 0, 0, 0, 0, 0, 0, 0, 0, 0, 0, 0, 0, 0, 0, 0, 0, 0, 0, 0, 0, 0, 0, 0, 0, 0, 0, 0, 0, 0, 0, 0, 0, 0, 0, 0, 0, 0, 0, 0, 0, 0, 0, 0, 0, 0, 0, 0, 0, 0, 0, 0, 0, 0, 0, 0, 0, 0, 0, 0, 0, 0, 0, 0, 0, 0, 0, 0, 0, 0, 0, 0, 0, 0, 0, 0, 0, 0, 0, 2, 1, 1, 1, 1, 1, 1, 1, 1, 1, 1, 1, 1, 1, 1, 1, 1, 1, 1, 1, 1, 1, 1, 1, 1, 1, 1, 1, 1, 1, 1, 1, 1, 1, 1, 1, 1, 1, 1, 1, 1, 1, 1, 1, 1, 1, 1, 1, 1, 1, 1, 1, 1, 1, 1, 1, 1, 1, 1, 1, 1, 1, 1, 1, 1, 1, 1, 1, 1, 1, 1, 1, 1, 1, 1, 1, 1, 1, 1, 1, 1, 1, 1, 1, 1, 1, 1, 1, 1, 1, 1, 1, 1, 1, 1, 1, 1])
_uv = me_plane_001.uv_layers.new(name='UVMap')
_uv.uv.foreach_set('vector', [0.75, 0.75, 1.0, 0.75, 1.0, 1.0, 0.75, 1.0, 0.25, 0.75, 0.5, 0.75, 0.5, 1.0, 0.25, 1.0, 0.25, 0.25, 0.5, 0.25, 0.5, 0.5, 0.25, 0.5, 0.75, 0.25, 1.0, 0.25, 1.0, 0.5, 0.75, 0.5, 0.5, 0.25, 0.75, 0.25, 0.75, 0.5, 0.5, 0.5, 0.5, 0.0, 0.75, 0.0, 0.75, 0.25, 0.5, 0.25, 0.75, 0.0, 1.0, 0.0, 1.0, 0.25, 0.75, 0.25, 0.0, 0.25, 0.25, 0.25, 0.25, 0.5, 0.0, 0.5, 0.0, 0.0, 0.25, 0.0, 0.25, 0.25, 0.0, 0.25, 0.25, 0.0, 0.5, 0.0, 0.5, 0.25, 0.25, 0.25, 0.0, 0.75, 0.25, 0.75, 0.25, 1.0, 0.0, 1.0, 0.0, 0.5, 0.25, 0.5, 0.25, 0.75, 0.0, 0.75, 0.25, 0.5, 0.5, 0.5, 0.5, 0.75, 0.25, 0.75, 0.5, 0.75, 0.75, 0.75, 0.75, 1.0, 0.5, 1.0, 0.5, 0.5, 0.75, 0.5, 0.75, 0.75, 0.5, 0.75, 0.75, 0.5, 1.0, 0.5, 1.0, 0.75, 0.75, 0.75, 0.75, 0.75, 0.75, 1.0, 1.0, 1.0, 1.0, 0.75, 0.25, 0.75, 0.25, 1.0, 0.5, 1.0, 0.5, 0.75, 0.25, 0.25, 0.25, 0.5, 0.5, 0.5, 0.5, 0.25, 0.75, 0.25, 0.75, 0.5, 1.0, 0.5, 1.0, 0.25, 0.5, 0.25, 0.5, 0.5, 0.75, 0.5, 0.75, 0.25, 0.5, 0.0, 0.5, 0.25, 0.75, 0.25, 0.75, 0.0, 0.75, 0.0, 0.75, 0.25, 1.0, 0.25, 1.0, 0.0, 0.0, 0.25, 0.0, 0.5, 0.25, 0.5, 0.25, 0.25, 0.0, 0.0, 0.0, 0.25, 0.25, 0.25, 0.25, 0.0, 0.25, 0.0, 0.25, 0.25, 0.5, 0.25, 0.5, 0.0, 0.0, 0.75, 0.0, 1.0, 0.25, 1.0, 0.25, 0.75, 0.0, 0.5, 0.0, 0.75, 0.25, 0.75, 0.25, 0.5, 0.25, 0.5, 0.25, 0.75, 0.5, 0.75, 0.5, 0.5, 0.5, 0.75, 0.5, 1.0, 0.75, 1.0, 0.75, 0.75, 0.5, 0.5, 0.5, 0.75, 0.75, 0.75, 0.75, 0.5, 0.75, 0.5, 0.75, 0.75, 1.0, 0.75, 1.0, 0.5, 0.75, 0.75, 0.75, 1.0, 1.0, 1.0, 1.0, 0.75, 0.25, 0.75, 0.25, 1.0, 0.5, 1.0, 0.5, 0.75, 0.25, 0.25, 0.25, 0.5, 0.5, 0.5, 0.5, 0.25, 0.75, 0.25, 0.75, 0.5, 1.0, 0.5, 1.0, 0.25, 0.5, 0.25, 0.5, 0.5, 0.75, 0.5, 0.75, 0.25, 0.5, 0.0, 0.5, 0.25, 0.75, 0.25, 0.75, 0.0, 0.75, 0.0, 0.75, 0.25, 1.0, 0.25, 1.0, 0.0, 0.0, 0.25, 0.0, 0.5, 0.25, 0.5, 0.25, 0.25, 0.0, 0.0, 0.0, 0.25, 0.25, 0.25, 0.25, 0.0, 0.25, 0.0, 0.25, 0.25, 0.5, 0.25, 0.5, 0.0, 0.0, 0.75, 0.0, 1.0, 0.25, 1.0, 0.25, 0.75, 0.0, 0.5, 0.0, 0.75, 0.25, 0.75, 0.25, 0.5, 0.25, 0.5, 0.25, 0.75, 0.5, 0.75, 0.5, 0.5, 0.5, 0.75, 0.5, 1.0, 0.75, 1.0, 0.75, 0.75, 0.5, 0.5, 0.5, 0.75, 0.75, 0.75, 0.75, 0.5, 0.75, 0.5, 0.75, 0.75, 1.0, 0.75, 1.0, 0.5, 0.75, 0.75, 1.0, 0.75, 1.0, 1.0, 0.75, 1.0, 0.25, 0.75, 0.5, 0.75, 0.5, 1.0, 0.25, 1.0, 0.25, 0.25, 0.5, 0.25, 0.5, 0.5, 0.25, 0.5, 0.75, 0.25, 1.0, 0.25, 1.0, 0.5, 0.75, 0.5, 0.5, 0.25, 0.75, 0.25, 0.75, 0.5, 0.5, 0.5, 0.5, 0.0, 0.75, 0.0, 0.75, 0.25, 0.5, 0.25, 0.75, 0.0, 1.0, 0.0, 1.0, 0.25, 0.75, 0.25, 0.0, 0.25, 0.25, 0.25, 0.25, 0.5, 0.0, 0.5, 0.0, 0.0, 0.25, 0.0, 0.25, 0.25, 0.0, 0.25, 0.25, 0.0, 0.5, 0.0, 0.5, 0.25, 0.25, 0.25, 0.0, 0.75, 0.25, 0.75, 0.25, 1.0, 0.0, 1.0, 0.0, 0.5, 0.25, 0.5, 0.25, 0.75, 0.0, 0.75, 0.25, 0.5, 0.5, 0.5, 0.5, 0.75, 0.25, 0.75, 0.5, 0.75, 0.75, 0.75, 0.75, 1.0, 0.5, 1.0, 0.5, 0.5, 0.75, 0.5, 0.75, 0.75, 0.5, 0.75, 0.75, 0.5, 1.0, 0.5, 1.0, 0.75, 0.75, 0.75, 0.0, 0.0, 0.0, 0.25, 0.0, 0.25, 0.0, 0.0, 1.0, 0.0, 0.75, 0.0, 0.75, 0.0, 1.0, 0.0, 1.0, 1.0, 1.0, 0.75, 1.0, 0.75, 1.0, 1.0, 0.0, 1.0, 0.25, 1.0, 0.25, 1.0, 0.0, 1.0, 0.0, 0.5, 0.0, 0.75, 0.0, 0.75, 0.0, 0.5, 0.5, 0.0, 0.25, 0.0, 0.25, 0.0, 0.5, 0.0, 1.0, 0.5, 1.0, 0.25, 1.0, 0.25, 1.0, 0.5, 0.5, 1.0, 0.75, 1.0, 0.75, 1.0, 0.5, 1.0, 0.0, 0.25, 0.0, 0.5, 0.0, 0.5, 0.0, 0.25, 0.75, 0.0, 0.5, 0.0, 0.5, 0.0, 0.75, 0.0, 1.0, 0.75, 1.0, 0.5, 1.0, 0.5, 1.0, 0.75, 0.25, 1.0, 0.5, 1.0, 0.5, 1.0, 0.25, 1.0, 0.0, 0.75, 0.0, 1.0, 0.0, 1.0, 0.0, 0.75, 0.25, 0.0, 0.0, 0.0, 0.0, 0.0, 0.25, 0.0, 1.0, 0.25, 1.0, 0.0, 1.0, 0.0, 1.0, 0.25, 0.75, 1.0, 1.0, 1.0, 1.0, 1.0, 0.75, 1.0, 0.0, 0.25, 0.0, 0.0, 0.0, 0.0, 0.0, 0.25, 0.75, 0.0, 1.0, 0.0, 1.0, 0.0, 0.75, 0.0, 1.0, 0.75, 1.0, 1.0, 1.0, 1.0, 1.0, 0.75, 0.25, 1.0, 0.0, 1.0, 0.0, 1.0, 0.25, 1.0, 0.0, 0.75, 0.0, 0.5, 0.0, 0.5, 0.0, 0.75, 0.25, 0.0, 0.5, 0.0, 0.5, 0.0, 0.25, 0.0, 1.0, 0.25, 1.0, 0.5, 1.0, 0.5, 1.0, 0.25, 0.75, 1.0, 0.5, 1.0, 0.5, 1.0, 0.75, 1.0, 0.0, 0.5, 0.0, 0.25, 0.0, 0.25, 0.0, 0.5, 0.5, 0.0, 0.75, 0.0, 0.75, 0.0, 0.5, 0.0, 1.0, 0.5, 1.0, 0.75, 1.0, 0.75, 1.0, 0.5, 0.5, 1.0, 0.25, 1.0, 0.25, 1.0, 0.5, 1.0, 0.0, 1.0, 0.0, 0.75, 0.0, 0.75, 0.0, 1.0, 0.0, 0.0, 0.25, 0.0, 0.25, 0.0, 0.0, 0.0, 1.0, 0.0, 1.0, 0.25, 1.0, 0.25, 1.0, 0.0, 1.0, 1.0, 0.75, 1.0, 0.75, 1.0, 1.0, 1.0, 0.375, 0.0, 0.625, 0.0, 0.625, 0.25, 0.375, 0.25, 0.375, 0.25, 0.625, 0.25, 0.625, 0.5, 0.375, 0.5, 0.375, 0.5, 0.625, 0.5, 0.625, 0.75, 0.375, 0.75, 0.375, 0.75, 0.625, 0.75, 0.625, 1.0, 0.375, 1.0, 0.125, 0.5, 0.375, 0.5, 0.375, 0.75, 0.125, 0.75, 0.625, 0.5, 0.875, 0.5, 0.875, 0.75, 0.625, 0.75, 0.25, 0.49, 0.25, 0.25, 0.49, 0.25, 0.49, 0.25, 0.25, 0.25, 0.25, 0.01, 0.75, 0.49, 0.99, 0.25, 0.75, 0.01, 0.51, 0.25, 0.25, 0.01, 0.25, 0.25, 0.01, 0.25, 0.01, 0.25, 0.25, 0.25, 0.25, 0.49, 0.25, 0.49, 0.25, 0.25, 0.49, 0.25, 0.49, 0.25, 0.25, 0.25, 0.25, 0.01, 0.75, 0.49, 0.99, 0.25, 0.75, 0.01, 0.51, 0.25, 0.25, 0.01, 0.25, 0.25, 0.01, 0.25, 0.01, 0.25, 0.25, 0.25, 0.25, 0.49, 0.25, 0.49, 0.25, 0.37, 0.25, 0.25, 0.37, 0.25, 0.49, 0.25, 0.49, 0.25, 0.37, 0.25, 0.25, 0.25, 0.25, 0.13, 0.25, 0.01, 0.75, 0.49, 0.99, 0.25, 0.75, 0.01, 0.51, 0.25, 0.25, 0.01, 0.25, 0.13, 0.25, 0.25, 0.13, 0.25, 0.01, 0.25, 0.01, 0.25, 0.13, 0.25, 0.25, 0.25, 0.25, 0.37, 0.25, 0.49, 0.25, 0.49, 0.25, 0.25, 0.49, 0.25, 0.49, 0.25, 0.25, 0.25, 0.25, 0.01, 0.75, 0.49, 0.99, 0.25, 0.75, 0.01, 0.51, 0.25, 0.25, 0.01, 0.25, 0.25, 0.01, 0.25, 0.01, 0.25, 0.25, 0.25, 0.25, 0.49, 0.25, 0.49, 0.25, 0.25, 0.49, 0.25, 0.49, 0.25, 0.25, 0.25, 0.25, 0.01, 0.75, 0.49, 0.99, 0.25, 0.75, 0.01, 0.51, 0.25, 0.25, 0.01, 0.25, 0.25, 0.01, 0.25, 0.01, 0.25, 0.25, 0.25, 0.25, 0.49, 0.25, 0.49, 0.25, 0.37, 0.25, 0.25, 0.37, 0.25, 0.49, 0.25, 0.49, 0.25, 0.37, 0.25, 0.25, 0.25, 0.25, 0.13, 0.25, 0.01, 0.75, 0.49, 0.99, 0.25, 0.75, 0.01, 0.51, 0.25, 0.25, 0.01, 0.25, 0.13, 0.25, 0.25, 0.13, 0.25, 0.01, 0.25, 0.01, 0.25, 0.13, 0.25, 0.25, 0.25, 0.25, 0.37, 0.25, 0.49, 0.25, 0.49, 0.25, 0.25, 0.49, 0.25, 0.49, 0.25, 0.25, 0.25, 0.25, 0.01, 0.75, 0.49, 0.99, 0.25, 0.75, 0.01, 0.51, 0.25, 0.25, 0.01, 0.25, 0.25, 0.01, 0.25, 0.01, 0.25, 0.25, 0.25, 0.25, 0.49, 0.25, 0.49, 0.25, 0.25, 0.49, 0.25, 0.49, 0.25, 0.25, 0.25, 0.25, 0.01, 0.75, 0.49, 0.99, 0.25, 0.75, 0.01, 0.51, 0.25, 0.25, 0.01, 0.25, 0.25, 0.01, 0.25, 0.01, 0.25, 0.25, 0.25, 0.25, 0.49, 0.25, 0.49, 0.25, 0.37, 0.25, 0.25, 0.37, 0.25, 0.49, 0.25, 0.49, 0.25, 0.37, 0.25, 0.25, 0.25, 0.25, 0.13, 0.25, 0.01, 0.75, 0.49, 0.99, 0.25, 0.75, 0.01, 0.51, 0.25, 0.25, 0.01, 0.25, 0.13, 0.25, 0.25, 0.13, 0.25, 0.01, 0.25, 0.01, 0.25, 0.13, 0.25, 0.25, 0.25, 0.25, 0.37, 0.25, 0.49, 0.75, 0.75, 1.0, 0.75, 1.0, 1.0, 0.75, 1.0, 0.25, 0.75, 0.5, 0.75, 0.5, 1.0, 0.25, 1.0, 0.25, 0.25, 0.5, 0.25, 0.5, 0.5, 0.25, 0.5, 0.75, 0.25, 1.0, 0.25, 1.0, 0.5, 0.75, 0.5, 0.5, 0.25, 0.75, 0.25, 0.75, 0.5, 0.5, 0.5, 0.5, 0.0, 0.75, 0.0, 0.75, 0.25, 0.5, 0.25, 0.75, 0.0, 1.0, 0.0, 1.0, 0.25, 0.75, 0.25, 0.0, 0.25, 0.25, 0.25, 0.25, 0.5, 0.0, 0.5, 0.0, 0.0, 0.25, 0.0, 0.25, 0.25, 0.0, 0.25, 0.25, 0.0, 0.5, 0.0, 0.5, 0.25, 0.25, 0.25, 0.0, 0.75, 0.25, 0.75, 0.25, 1.0, 0.0, 1.0, 0.0, 0.5, 0.25, 0.5, 0.25, 0.75, 0.0, 0.75, 0.25, 0.5, 0.5, 0.5, 0.5, 0.75, 0.25, 0.75, 0.5, 0.75, 0.75, 0.75, 0.75, 1.0, 0.5, 1.0, 0.5, 0.5, 0.75, 0.5, 0.75, 0.75, 0.5, 0.75, 0.75, 0.5, 1.0, 0.5, 1.0, 0.75, 0.75, 0.75, 0.75, 0.75, 0.75, 1.0, 1.0, 1.0, 1.0, 0.75, 0.25, 0.75, 0.25, 1.0, 0.5, 1.0, 0.5, 0.75, 0.25, 0.25, 0.25, 0.5, 0.5, 0.5, 0.5, 0.25, 0.75, 0.25, 0.75, 0.5, 1.0, 0.5, 1.0, 0.25, 0.5, 0.25, 0.5, 0.5, 0.75, 0.5, 0.75, 0.25, 0.5, 0.0, 0.5, 0.25, 0.75, 0.25, 0.75, 0.0, 0.75, 0.0, 0.75, 0.25, 1.0, 0.25, 1.0, 0.0, 0.0, 0.25, 0.0, 0.5, 0.25, 0.5, 0.25, 0.25, 0.0, 0.0, 0.0, 0.25, 0.25, 0.25, 0.25, 0.0, 0.25, 0.0, 0.25, 0.25, 0.5, 0.25, 0.5, 0.0, 0.0, 0.75, 0.0, 1.0, 0.25, 1.0, 0.25, 0.75, 0.0, 0.5, 0.0, 0.75, 0.25, 0.75, 0.25, 0.5, 0.25, 0.5, 0.25, 0.75, 0.5, 0.75, 0.5, 0.5, 0.5, 0.75, 0.5, 1.0, 0.75, 1.0, 0.75, 0.75, 0.5, 0.5, 0.5, 0.75, 0.75, 0.75, 0.75, 0.5, 0.75, 0.5, 0.75, 0.75, 1.0, 0.75, 1.0, 0.5, 0.75, 0.75, 0.75, 1.0, 1.0, 1.0, 1.0, 0.75, 0.25, 0.75, 0.25, 1.0, 0.5, 1.0, 0.5, 0.75, 0.25, 0.25, 0.25, 0.5, 0.5, 0.5, 0.5, 0.25, 0.75, 0.25, 0.75, 0.5, 1.0, 0.5, 1.0, 0.25, 0.5, 0.25, 0.5, 0.5, 0.75, 0.5, 0.75, 0.25, 0.5, 0.0, 0.5, 0.25, 0.75, 0.25, 0.75, 0.0, 0.75, 0.0, 0.75, 0.25, 1.0, 0.25, 1.0, 0.0, 0.0, 0.25, 0.0, 0.5, 0.25, 0.5, 0.25, 0.25, 0.0, 0.0, 0.0, 0.25, 0.25, 0.25, 0.25, 0.0, 0.25, 0.0, 0.25, 0.25, 0.5, 0.25, 0.5, 0.0, 0.0, 0.75, 0.0, 1.0, 0.25, 1.0, 0.25, 0.75, 0.0, 0.5, 0.0, 0.75, 0.25, 0.75, 0.25, 0.5, 0.25, 0.5, 0.25, 0.75, 0.5, 0.75, 0.5, 0.5, 0.5, 0.75, 0.5, 1.0, 0.75, 1.0, 0.75, 0.75, 0.5, 0.5, 0.5, 0.75, 0.75, 0.75, 0.75, 0.5, 0.75, 0.5, 0.75, 0.75, 1.0, 0.75, 1.0, 0.5, 0.75, 0.75, 1.0, 0.75, 1.0, 1.0, 0.75, 1.0, 0.25, 0.75, 0.5, 0.75, 0.5, 1.0, 0.25, 1.0, 0.25, 0.25, 0.5, 0.25, 0.5, 0.5, 0.25, 0.5, 0.75, 0.25, 1.0, 0.25, 1.0, 0.5, 0.75, 0.5, 0.5, 0.25, 0.75, 0.25, 0.75, 0.5, 0.5, 0.5, 0.5, 0.0, 0.75, 0.0, 0.75, 0.25, 0.5, 0.25, 0.75, 0.0, 1.0, 0.0, 1.0, 0.25, 0.75, 0.25, 0.0, 0.25, 0.25, 0.25, 0.25, 0.5, 0.0, 0.5, 0.0, 0.0, 0.25, 0.0, 0.25, 0.25, 0.0, 0.25, 0.25, 0.0, 0.5, 0.0, 0.5, 0.25, 0.25, 0.25, 0.0, 0.75, 0.25, 0.75, 0.25, 1.0, 0.0, 1.0, 0.0, 0.5, 0.25, 0.5, 0.25, 0.75, 0.0, 0.75, 0.25, 0.5, 0.5, 0.5, 0.5, 0.75, 0.25, 0.75, 0.5, 0.75, 0.75, 0.75, 0.75, 1.0, 0.5, 1.0, 0.5, 0.5, 0.75, 0.5, 0.75, 0.75, 0.5, 0.75, 0.75, 0.5, 1.0, 0.5, 1.0, 0.75, 0.75, 0.75, 0.0, 0.0, 0.0, 0.25, 0.0, 0.25, 0.0, 0.0, 1.0, 0.0, 0.75, 0.0, 0.75, 0.0, 1.0, 0.0, 1.0, 1.0, 1.0, 0.75, 1.0, 0.75, 1.0, 1.0, 0.0, 1.0, 0.25, 1.0, 0.25, 1.0, 0.0, 1.0, 0.0, 0.5, 0.0, 0.75, 0.0, 0.75, 0.0, 0.5, 0.5, 0.0, 0.25, 0.0, 0.25, 0.0, 0.5, 0.0, 1.0, 0.5, 1.0, 0.25, 1.0, 0.25, 1.0, 0.5, 0.5, 1.0, 0.75, 1.0, 0.75, 1.0, 0.5, 1.0, 0.0, 0.25, 0.0, 0.5, 0.0, 0.5, 0.0, 0.25, 0.75, 0.0, 0.5, 0.0, 0.5, 0.0, 0.75, 0.0, 1.0, 0.75, 1.0, 0.5, 1.0, 0.5, 1.0, 0.75, 0.25, 1.0, 0.5, 1.0, 0.5, 1.0, 0.25, 1.0, 0.0, 0.75, 0.0, 1.0, 0.0, 1.0, 0.0, 0.75, 0.25, 0.0, 0.0, 0.0, 0.0, 0.0, 0.25, 0.0, 1.0, 0.25, 1.0, 0.0, 1.0, 0.0, 1.0, 0.25, 0.75, 1.0, 1.0, 1.0, 1.0, 1.0, 0.75, 1.0, 0.0, 0.25, 0.0, 0.0, 0.0, 0.0, 0.0, 0.25, 0.75, 0.0, 1.0, 0.0, 1.0, 0.0, 0.75, 0.0, 1.0, 0.75, 1.0, 1.0, 1.0, 1.0, 1.0, 0.75, 0.25, 1.0, 0.0, 1.0, 0.0, 1.0, 0.25, 1.0, 0.0, 0.75, 0.0, 0.5, 0.0, 0.5, 0.0, 0.75, 0.25, 0.0, 0.5, 0.0, 0.5, 0.0, 0.25, 0.0, 1.0, 0.25, 1.0, 0.5, 1.0, 0.5, 1.0, 0.25, 0.75, 1.0, 0.5, 1.0, 0.5, 1.0, 0.75, 1.0, 0.0, 0.5, 0.0, 0.25, 0.0, 0.25, 0.0, 0.5, 0.5, 0.0, 0.75, 0.0, 0.75, 0.0, 0.5, 0.0, 1.0, 0.5, 1.0, 0.75, 1.0, 0.75, 1.0, 0.5, 0.5, 1.0, 0.25, 1.0, 0.25, 1.0, 0.5, 1.0, 0.0, 1.0, 0.0, 0.75, 0.0, 0.75, 0.0, 1.0, 0.0, 0.0, 0.25, 0.0, 0.25, 0.0, 0.0, 0.0, 1.0, 0.0, 1.0, 0.25, 1.0, 0.25, 1.0, 0.0, 1.0, 1.0, 0.75, 1.0, 0.75, 1.0, 1.0, 1.0, 0.0, 0.0, 0.0, 0.0, 0.0, 0.0, 0.0, 0.0, 0.0, 0.0, 0.0, 0.0, 0.75, 0.75, 1.0, 0.75, 1.0, 1.0, 0.75, 1.0, 0.25, 0.75, 0.5, 0.75, 0.5, 1.0, 0.25, 1.0, 0.25, 0.25, 0.5, 0.25, 0.5, 0.5, 0.25, 0.5, 0.75, 0.25, 1.0, 0.25, 1.0, 0.5, 0.75, 0.5, 0.5, 0.25, 0.75, 0.25, 0.75, 0.5, 0.5, 0.5, 0.5, 0.0, 0.75, 0.0, 0.75, 0.25, 0.5, 0.25, 0.75, 0.0, 1.0, 0.0, 1.0, 0.25, 0.75, 0.25, 0.0, 0.25, 0.25, 0.25, 0.25, 0.5, 0.0, 0.5, 0.0, 0.0, 0.25, 0.0, 0.25, 0.25, 0.0, 0.25, 0.25, 0.0, 0.5, 0.0, 0.5, 0.25, 0.25, 0.25, 0.0, 0.75, 0.25, 0.75, 0.25, 1.0, 0.0, 1.0, 0.0, 0.5, 0.25, 0.5, 0.25, 0.75, 0.0, 0.75, 0.25, 0.5, 0.5, 0.5, 0.5, 0.75, 0.25, 0.75, 0.5, 0.75, 0.75, 0.75, 0.75, 1.0, 0.5, 1.0, 0.5, 0.5, 0.75, 0.5, 0.75, 0.75, 0.5, 0.75, 0.75, 0.5, 1.0, 0.5, 1.0, 0.75, 0.75, 0.75, 0.75, 0.75, 0.75, 1.0, 1.0, 1.0, 1.0, 0.75, 0.25, 0.75, 0.25, 1.0, 0.5, 1.0, 0.5, 0.75, 0.25, 0.25, 0.25, 0.5, 0.5, 0.5, 0.5, 0.25, 0.75, 0.25, 0.75, 0.5, 1.0, 0.5, 1.0, 0.25, 0.5, 0.25, 0.5, 0.5, 0.75, 0.5, 0.75, 0.25, 0.5, 0.0, 0.5, 0.25, 0.75, 0.25, 0.75, 0.0, 0.75, 0.0, 0.75, 0.25, 1.0, 0.25, 1.0, 0.0, 0.0, 0.25, 0.0, 0.5, 0.25, 0.5, 0.25, 0.25, 0.0, 0.0, 0.0, 0.25, 0.25, 0.25, 0.25, 0.0, 0.25, 0.0, 0.25, 0.25, 0.5, 0.25, 0.5, 0.0, 0.0, 0.75, 0.0, 1.0, 0.25, 1.0, 0.25, 0.75, 0.0, 0.5, 0.0, 0.75, 0.25, 0.75, 0.25, 0.5, 0.25, 0.5, 0.25, 0.75, 0.5, 0.75, 0.5, 0.5, 0.5, 0.75, 0.5, 1.0, 0.75, 1.0, 0.75, 0.75, 0.5, 0.5, 0.5, 0.75, 0.75, 0.75, 0.75, 0.5, 0.75, 0.5, 0.75, 0.75, 1.0, 0.75, 1.0, 0.5, 0.0, 0.0, 0.0, 0.25, 0.0, 0.25, 0.0, 0.0, 1.0, 0.0, 0.75, 0.0, 0.75, 0.0, 1.0, 0.0, 1.0, 1.0, 1.0, 0.75, 1.0, 0.75, 1.0, 1.0, 0.0, 1.0, 0.25, 1.0, 0.25, 1.0, 0.0, 1.0, 0.0, 0.5, 0.0, 0.75, 0.0, 0.75, 0.0, 0.5, 0.5, 0.0, 0.25, 0.0, 0.25, 0.0, 0.5, 0.0, 1.0, 0.5, 1.0, 0.25, 1.0, 0.25, 1.0, 0.5, 0.5, 1.0, 0.75, 1.0, 0.75, 1.0, 0.5, 1.0, 0.0, 0.25, 0.0, 0.5, 0.0, 0.5, 0.0, 0.25, 0.75, 0.0, 0.5, 0.0, 0.5, 0.0, 0.75, 0.0, 1.0, 0.75, 1.0, 0.5, 1.0, 0.5, 1.0, 0.75, 0.25, 1.0, 0.5, 1.0, 0.5, 1.0, 0.25, 1.0, 0.0, 0.75, 0.0, 1.0, 0.0, 1.0, 0.0, 0.75, 0.25, 0.0, 0.0, 0.0, 0.0, 0.0, 0.25, 0.0, 1.0, 0.25, 1.0, 0.0, 1.0, 0.0, 1.0, 0.25, 0.75, 1.0, 1.0, 1.0, 1.0, 1.0, 0.75, 1.0, 0.0, 0.25, 0.0, 0.0, 0.0, 0.0, 0.0, 0.25, 0.0, 0.0, 0.0, 0.25, 0.25, 0.25, 0.25, 0.0, 0.0, 0.0, 0.25, 0.0, 0.25, 0.0, 0.0, 0.0, 0.0, 0.0, 0.25, 0.0, 0.25, 0.25, 0.0, 0.25, 0.25, 0.0, 0.5, 0.0, 0.5, 0.0, 0.25, 0.0, 0.25, 0.0, 0.5, 0.0, 0.5, 0.25, 0.25, 0.25, 0.0, 0.25, 0.25, 0.25, 0.25, 0.5, 0.0, 0.5, 0.25, 0.25, 0.5, 0.25, 0.5, 0.5, 0.25, 0.5, 0.5, 0.25, 0.75, 0.25, 0.75, 0.5, 0.5, 0.5, 0.5, 0.0, 0.75, 0.0, 0.75, 0.25, 0.5, 0.25, 0.75, 0.25, 1.0, 0.25, 1.0, 0.5, 0.75, 0.5, 0.75, 0.0, 1.0, 0.0, 1.0, 0.25, 0.75, 0.25, 1.0, 0.25, 1.0, 0.5, 1.0, 0.5, 1.0, 0.25, 1.0, 0.0, 1.0, 0.25, 1.0, 0.25, 1.0, 0.0, 0.75, 0.25, 0.75, 0.5, 1.0, 0.5, 1.0, 0.25, 0.75, 0.0, 0.75, 0.25, 1.0, 0.25, 1.0, 0.0, 0.5, 0.25, 0.5, 0.5, 0.75, 0.5, 0.75, 0.25, 0.5, 0.0, 0.5, 0.25, 0.75, 0.25, 0.75, 0.0, 0.25, 0.25, 0.25, 0.5, 0.5, 0.5, 0.5, 0.25, 0.25, 0.0, 0.25, 0.25, 0.5, 0.25, 0.5, 0.0, 0.0, 0.25, 0.0, 0.5, 0.25, 0.5, 0.25, 0.25, 0.0, 0.5, 0.0, 0.75, 0.25, 0.75, 0.25, 0.5, 0.25, 0.5, 0.25, 0.75, 0.5, 0.75, 0.5, 0.5, 0.0, 0.75, 0.0, 1.0, 0.25, 1.0, 0.25, 0.75, 0.25, 0.75, 0.25, 1.0, 0.5, 1.0, 0.5, 0.75, 0.5, 0.75, 0.5, 1.0, 0.75, 1.0, 0.75, 0.75, 0.5, 0.5, 0.5, 0.75, 0.75, 0.75, 0.75, 0.5, 0.75, 0.75, 0.75, 1.0, 1.0, 1.0, 1.0, 0.75, 0.75, 0.5, 0.75, 0.75, 1.0, 0.75, 1.0, 0.5, 1.0, 0.75, 1.0, 1.0, 1.0, 1.0, 1.0, 0.75, 1.0, 0.5, 1.0, 0.75, 1.0, 0.75, 1.0, 0.5, 0.75, 0.75, 1.0, 0.75, 1.0, 1.0, 0.75, 1.0, 0.75, 0.5, 1.0, 0.5, 1.0, 0.75, 0.75, 0.75, 0.5, 0.75, 0.75, 0.75, 0.75, 1.0, 0.5, 1.0, 0.5, 0.5, 0.75, 0.5, 0.75, 0.75, 0.5, 0.75, 0.25, 0.75, 0.5, 0.75, 0.5, 1.0, 0.25, 1.0, 0.25, 0.5, 0.5, 0.5, 0.5, 0.75, 0.25, 0.75, 0.0, 0.75, 0.25, 0.75, 0.25, 1.0, 0.0, 1.0, 0.0, 0.5, 0.25, 0.5, 0.25, 0.75, 0.0, 0.75, 0.0, 0.75, 0.0, 0.5, 0.0, 0.5, 0.0, 0.75, 0.0, 1.0, 0.0, 0.75, 0.0, 0.75, 0.0, 1.0, 0.25, 1.0, 0.0, 1.0, 0.0, 1.0, 0.25, 1.0, 0.0, 0.5, 0.0, 0.25, 0.0, 0.25, 0.0, 0.5, 0.5, 1.0, 0.25, 1.0, 0.25, 1.0, 0.5, 1.0, 0.75, 1.0, 0.5, 1.0, 0.5, 1.0, 0.75, 1.0, 1.0, 1.0, 0.75, 1.0, 0.75, 1.0, 1.0, 1.0, 0.5, 0.0, 0.75, 0.0, 0.75, 0.0, 0.5, 0.0, 0.75, 0.0, 1.0, 0.0, 1.0, 0.0, 0.75, 0.0])
me_plane_001.materials.append(mat_material_002)
me_plane_001.materials.append(mat_material_001)
me_plane_001.materials.append(mat_material)
me_plane_001.use_remesh_fix_poles = True
me_plane_001.use_remesh_preserve_attributes = False
me_plane_001.use_mirror_vertex_groups = False
me_plane_001.update()
me_cylinder_001 = bpy.data.meshes.new('Cylinder.001')
me_cylinder_001.from_pydata([(0.2543, 0.6253, 0.01799), (0.2965, 0.6974, 0.2754), (0.3533, 0.5958, 0.01004), (0.3954, 0.6679, 0.2675), (0.405, 0.5075, 0.02631), (0.4471, 0.5796, 0.2838), (0.3791, 0.4121, 0.05727), (0.4212, 0.4842, 0.3147), (0.2908, 0.3655, 0.08478), (0.3329, 0.4376, 0.3422), (0.1918, 0.395, 0.09273), (0.2339, 0.4671, 0.3502), (0.1401, 0.4833, 0.07646), (0.1822, 0.5554, 0.3339), (0.166, 0.5787, 0.0455), (0.2082, 0.6508, 0.303), (0.4387, 0.7379, 0.4755), (0.3293, 0.7704, 0.4843), (0.4957, 0.6404, 0.4935), (0.4671, 0.535, 0.5277), (0.3696, 0.4835, 0.5581), (0.2602, 0.516, 0.5668), (0.2031, 0.6136, 0.5489), (0.2318, 0.719, 0.5147), (0.5544, 0.8664, 0.1981), (0.2628, 0.9532, 0.2215), (0.7066, 0.6063, 0.246), (0.6303, 0.3253, 0.3372), (0.3702, 0.188, 0.4183), (0.07859, 0.2748, 0.4417), (-0.07361, 0.5349, 0.3937), (0.0027, 0.8159, 0.3026), (0.5544, 0.8664, 0.1981), (0.2628, 0.9532, 0.2215), (0.7066, 0.6063, 0.246), (0.6303, 0.3253, 0.3372), (0.3702, 0.188, 0.4183), (0.07859, 0.2748, 0.4417), (-0.07361, 0.5349, 0.3937), (0.0027, 0.8159, 0.3026), (0.5544, 0.8664, 0.1981), (0.2628, 0.9532, 0.2215), (0.7066, 0.6063, 0.246), (0.6303, 0.3253, 0.3372), (0.3702, 0.188, 0.4183), (0.07859, 0.2748, 0.4417), (-0.07361, 0.5349, 0.3937), (0.0027, 0.8159, 0.3026), (0.5919, 0.9414, 0.5815), (0.3289, 1.02, 0.6026), (0.7292, 0.7069, 0.6247), (0.6603, 0.4534, 0.7069), (0.4257, 0.3296, 0.78), (0.1627, 0.4078, 0.8012), (0.02541, 0.6424, 0.7579), (0.09425, 0.8958, 0.6757), (0.552, 0.9069, 0.8148), (0.3773, 0.9589, 0.8289), (0.6432, 0.7511, 0.8435), (0.5975, 0.5827, 0.8982), (0.4416, 0.5004, 0.9467), (0.2669, 0.5524, 0.9608), (0.1757, 0.7082, 0.9321), (0.2214, 0.8766, 0.8774), (0.4772, 0.8203, 0.9437), (0.4109, 0.84, 0.949), (0.5117, 0.7612, 0.9546), (0.4944, 0.6973, 0.9753), (0.4353, 0.6662, 0.9937), (0.3691, 0.6859, 0.999), (0.3345, 0.7449, 0.9881), (0.3518, 0.8088, 0.9674), (0.03493, 0.05477, 0.06553), (-0.01674, -0.0009934, 0.6632), (0.2487, -0.03111, 0.076), (0.197, -0.08687, 0.6737), (0.3402, -0.2424, 0.0642), (0.2886, -0.2982, 0.6619), (0.256, -0.4553, 0.03706), (0.2043, -0.5111, 0.6348), (0.04532, -0.5451, 0.01046), (-0.006349, -0.6009, 0.6082), (-0.1684, -0.4593, 0.0), (-0.2201, -0.515, 0.5977), (-0.26, -0.248, 0.0118), (-0.3116, -0.3037, 0.6095), (-0.1758, -0.03506, 0.03894), (-0.2274, -0.09082, 0.6366), (0.1762, -0.1104, 1.171), (-0.0599, -0.01558, 1.159), (0.2774, -0.3438, 1.158), (0.1843, -0.5791, 1.128), (-0.04842, -0.6783, 1.098), (-0.2845, -0.5834, 1.087), (-0.3857, -0.35, 1.1), (-0.2926, -0.1148, 1.13), (0.455, 0.177, 0.6695), (-0.0426, 0.3769, 0.6452), (0.6682, -0.3149, 0.6421), (0.4721, -0.8106, 0.5789), (-0.0184, -1.02, 0.517), (-0.516, -0.8198, 0.4926), (-0.7292, -0.3279, 0.5201), (-0.5331, 0.1678, 0.5833), (0.455, 0.177, 0.6695), (-0.0426, 0.3769, 0.6452), (0.6682, -0.3149, 0.6421), (0.4721, -0.8106, 0.5789), (-0.0184, -1.02, 0.517), (-0.516, -0.8198, 0.4926), (-0.7292, -0.3279, 0.5201), (-0.5331, 0.1678, 0.5833), (0.455, 0.177, 0.6695), (-0.0426, 0.3769, 0.6452), (0.6682, -0.3149, 0.6421), (0.4721, -0.8106, 0.5789), (-0.0184, -1.02, 0.517), (-0.516, -0.8198, 0.4926), (-0.7292, -0.3279, 0.5201), (-0.5331, 0.1678, 0.5833), (0.3485, 0.06455, 1.342), (-0.1003, 0.2449, 1.32), (0.5408, -0.3791, 1.318), (0.3639, -0.8262, 1.261), (-0.0785, -1.015, 1.205), (-0.5273, -0.8345, 1.183), (-0.7196, -0.3908, 1.208), (-0.5427, 0.05625, 1.265), (0.1703, -0.12, 1.676), (-0.1278, -0.0001637, 1.661), (0.2981, -0.4147, 1.66), (0.1806, -0.7117, 1.622), (-0.1133, -0.8371, 1.585), (-0.4115, -0.7173, 1.57), (-0.5392, -0.4225, 1.587), (-0.4217, -0.1255, 1.624), (-0.02355, -0.3197, 1.796), (-0.1366, -0.2743, 1.791), (0.02489, -0.4314, 1.79), (-0.01966, -0.544, 1.776), (-0.1311, -0.5916, 1.762), (-0.2441, -0.5461, 1.756), (-0.2926, -0.4344, 1.763), (-0.248, -0.3218, 1.777)], [], [(0, 1, 3, 2), (2, 3, 5, 4), (4, 5, 7, 6), (6, 7, 9, 8), (8, 9, 11, 10), (10, 11, 13, 12), (15, 13, 22, 23), (12, 13, 15, 14), (14, 15, 1, 0), (0, 2, 4, 6, 8, 10, 12, 14), (17, 23, 31, 25), (5, 3, 16, 18), (11, 9, 20, 21), (1, 15, 23, 17), (3, 1, 17, 16), (7, 5, 18, 19), (13, 11, 21, 22), (9, 7, 19, 20), (27, 26, 34, 35), (22, 21, 29, 30), (20, 19, 27, 28), (18, 16, 24, 26), (23, 22, 30, 31), (21, 20, 28, 29), (19, 18, 26, 27), (16, 17, 25, 24), (39, 38, 46, 47), (24, 25, 33, 32), (25, 31, 39, 33), (30, 29, 37, 38), (28, 27, 35, 36), (26, 24, 32, 34), (31, 30, 38, 39), (29, 28, 36, 37), (44, 43, 51, 52), (37, 36, 44, 45), (35, 34, 42, 43), (32, 33, 41, 40), (33, 39, 47, 41), (38, 37, 45, 46), (36, 35, 43, 44), (34, 32, 40, 42), (49, 55, 63, 57), (42, 40, 48, 50), (47, 46, 54, 55), (45, 44, 52, 53), (43, 42, 50, 51), (40, 41, 49, 48), (41, 47, 55, 49), (46, 45, 53, 54), (61, 60, 68, 69), (54, 53, 61, 62), (52, 51, 59, 60), (50, 48, 56, 58), (55, 54, 62, 63), (53, 52, 60, 61), (51, 50, 58, 59), (48, 49, 57, 56), (64, 65, 71, 70, 69, 68, 67, 66), (59, 58, 66, 67), (56, 57, 65, 64), (57, 63, 71, 65), (62, 61, 69, 70), (60, 59, 67, 68), (58, 56, 64, 66), (63, 62, 70, 71), (72, 73, 75, 74), (74, 75, 77, 76), (76, 77, 79, 78), (78, 79, 81, 80), (80, 81, 83, 82), (82, 83, 85, 84), (87, 85, 94, 95), (84, 85, 87, 86), (86, 87, 73, 72), (72, 74, 76, 78, 80, 82, 84, 86), (89, 95, 103, 97), (77, 75, 88, 90), (83, 81, 92, 93), (73, 87, 95, 89), (75, 73, 89, 88), (79, 77, 90, 91), (85, 83, 93, 94), (81, 79, 91, 92), (99, 98, 106, 107), (94, 93, 101, 102), (92, 91, 99, 100), (90, 88, 96, 98), (95, 94, 102, 103), (93, 92, 100, 101), (91, 90, 98, 99), (88, 89, 97, 96), (111, 110, 118, 119), (96, 97, 105, 104), (97, 103, 111, 105), (102, 101, 109, 110), (100, 99, 107, 108), (98, 96, 104, 106), (103, 102, 110, 111), (101, 100, 108, 109), (116, 115, 123, 124), (109, 108, 116, 117), (107, 106, 114, 115), (104, 105, 113, 112), (105, 111, 119, 113), (110, 109, 117, 118), (108, 107, 115, 116), (106, 104, 112, 114), (121, 127, 135, 129), (114, 112, 120, 122), (119, 118, 126, 127), (117, 116, 124, 125), (115, 114, 122, 123), (112, 113, 121, 120), (113, 119, 127, 121), (118, 117, 125, 126), (133, 132, 140, 141), (126, 125, 133, 134), (124, 123, 131, 132), (122, 120, 128, 130), (127, 126, 134, 135), (125, 124, 132, 133), (123, 122, 130, 131), (120, 121, 129, 128), (136, 137, 143, 142, 141, 140, 139, 138), (131, 130, 138, 139), (128, 129, 137, 136), (129, 135, 143, 137), (134, 133, 141, 142), (132, 131, 139, 140), (130, 128, 136, 138), (135, 134, 142, 143)])
me_cylinder_001.polygons.foreach_set('use_smooth', [True] * 132)
me_cylinder_001.polygons.foreach_set('material_index', [1, 1, 1, 1, 1, 1, 1, 1, 1, 1, 0, 1, 0, 1, 1, 1, 1, 1, 0, 0, 0, 0, 0, 0, 0, 0, 0, 0, 0, 0, 0, 0, 0, 0, 0, 0, 0, 0, 0, 0, 0, 0, 0, 0, 0, 0, 0, 0, 0, 0, 0, 0, 0, 0, 0, 0, 0, 0, 0, 0, 0, 0, 0, 0, 0, 0, 1, 1, 1, 1, 1, 1, 1, 1, 1, 1, 0, 1, 0, 1, 1, 1, 1, 1, 0, 0, 0, 0, 0, 0, 0, 0, 0, 0, 0, 0, 0, 0, 0, 0, 0, 0, 0, 0, 0, 0, 0, 0, 0, 0, 0, 0, 0, 0, 0, 0, 0, 0, 0, 0, 0, 0, 0, 0, 0, 0, 0, 0, 0, 0, 0, 0])
_uv = me_cylinder_001.uv_layers.new(name='UVMap')
_uv.uv.foreach_set('vector', [1.0, 0.5, 1.0, 1.0, 0.875, 1.0, 0.875, 0.5, 0.875, 0.5, 0.875, 1.0, 0.75, 1.0, 0.75, 0.5, 0.75, 0.5, 0.75, 1.0, 0.625, 1.0, 0.625, 0.5, 0.625, 0.5, 0.625, 1.0, 0.5, 1.0, 0.5, 0.5, 0.5, 0.5, 0.5, 1.0, 0.375, 1.0, 0.375, 0.5, 0.375, 0.5, 0.375, 1.0, 0.25, 1.0, 0.25, 0.5, 0.125, 1.0, 0.25, 1.0, 0.25, 1.0, 0.125, 1.0, 0.25, 0.5, 0.25, 1.0, 0.125, 1.0, 0.125, 0.5, 0.125, 0.5, 0.125, 1.0, 0.0, 1.0, 0.0, 0.5, 0.75, 0.49, 0.9197, 0.4197, 0.99, 0.25, 0.9197, 0.08029, 0.75, 0.01, 0.5803, 0.08029, 0.51, 0.25, 0.5803, 0.4197, 0.0, 1.0, 0.125, 1.0, 0.125, 1.0, 0.0, 1.0, 0.75, 1.0, 0.875, 1.0, 0.875, 1.0, 0.75, 1.0, 0.375, 1.0, 0.5, 1.0, 0.5, 1.0, 0.375, 1.0, 0.0, 1.0, 0.125, 1.0, 0.125, 1.0, 0.0, 1.0, 0.875, 1.0, 1.0, 1.0, 1.0, 1.0, 0.875, 1.0, 0.625, 1.0, 0.75, 1.0, 0.75, 1.0, 0.625, 1.0, 0.25, 1.0, 0.375, 1.0, 0.375, 1.0, 0.25, 1.0, 0.5, 1.0, 0.625, 1.0, 0.625, 1.0, 0.5, 1.0, 0.625, 1.0, 0.75, 1.0, 0.75, 1.0, 0.625, 1.0, 0.25, 1.0, 0.375, 1.0, 0.375, 1.0, 0.25, 1.0, 0.5, 1.0, 0.625, 1.0, 0.625, 1.0, 0.5, 1.0, 0.75, 1.0, 0.875, 1.0, 0.875, 1.0, 0.75, 1.0, 0.125, 1.0, 0.25, 1.0, 0.25, 1.0, 0.125, 1.0, 0.375, 1.0, 0.5, 1.0, 0.5, 1.0, 0.375, 1.0, 0.625, 1.0, 0.75, 1.0, 0.75, 1.0, 0.625, 1.0, 0.875, 1.0, 1.0, 1.0, 1.0, 1.0, 0.875, 1.0, 0.125, 1.0, 0.25, 1.0, 0.25, 1.0, 0.125, 1.0, 0.875, 1.0, 1.0, 1.0, 1.0, 1.0, 0.875, 1.0, 0.0, 1.0, 0.125, 1.0, 0.125, 1.0, 0.0, 1.0, 0.25, 1.0, 0.375, 1.0, 0.375, 1.0, 0.25, 1.0, 0.5, 1.0, 0.625, 1.0, 0.625, 1.0, 0.5, 1.0, 0.75, 1.0, 0.875, 1.0, 0.875, 1.0, 0.75, 1.0, 0.125, 1.0, 0.25, 1.0, 0.25, 1.0, 0.125, 1.0, 0.375, 1.0, 0.5, 1.0, 0.5, 1.0, 0.375, 1.0, 0.5, 1.0, 0.625, 1.0, 0.625, 1.0, 0.5, 1.0, 0.375, 1.0, 0.5, 1.0, 0.5, 1.0, 0.375, 1.0, 0.625, 1.0, 0.75, 1.0, 0.75, 1.0, 0.625, 1.0, 0.875, 1.0, 1.0, 1.0, 1.0, 1.0, 0.875, 1.0, 0.0, 1.0, 0.125, 1.0, 0.125, 1.0, 0.0, 1.0, 0.25, 1.0, 0.375, 1.0, 0.375, 1.0, 0.25, 1.0, 0.5, 1.0, 0.625, 1.0, 0.625, 1.0, 0.5, 1.0, 0.75, 1.0, 0.875, 1.0, 0.875, 1.0, 0.75, 1.0, 0.0, 1.0, 0.125, 1.0, 0.125, 1.0, 0.0, 1.0, 0.75, 1.0, 0.875, 1.0, 0.875, 1.0, 0.75, 1.0, 0.125, 1.0, 0.25, 1.0, 0.25, 1.0, 0.125, 1.0, 0.375, 1.0, 0.5, 1.0, 0.5, 1.0, 0.375, 1.0, 0.625, 1.0, 0.75, 1.0, 0.75, 1.0, 0.625, 1.0, 0.875, 1.0, 1.0, 1.0, 1.0, 1.0, 0.875, 1.0, 0.0, 1.0, 0.125, 1.0, 0.125, 1.0, 0.0, 1.0, 0.25, 1.0, 0.375, 1.0, 0.375, 1.0, 0.25, 1.0, 0.375, 1.0, 0.5, 1.0, 0.5, 1.0, 0.375, 1.0, 0.25, 1.0, 0.375, 1.0, 0.375, 1.0, 0.25, 1.0, 0.5, 1.0, 0.625, 1.0, 0.625, 1.0, 0.5, 1.0, 0.75, 1.0, 0.875, 1.0, 0.875, 1.0, 0.75, 1.0, 0.125, 1.0, 0.25, 1.0, 0.25, 1.0, 0.125, 1.0, 0.375, 1.0, 0.5, 1.0, 0.5, 1.0, 0.375, 1.0, 0.625, 1.0, 0.75, 1.0, 0.75, 1.0, 0.625, 1.0, 0.875, 1.0, 1.0, 1.0, 1.0, 1.0, 0.875, 1.0, 0.4197, 0.4197, 0.25, 0.49, 0.08029, 0.4197, 0.01, 0.25, 0.08029, 0.08029, 0.25, 0.01, 0.4197, 0.08029, 0.49, 0.25, 0.625, 1.0, 0.75, 1.0, 0.75, 1.0, 0.625, 1.0, 0.875, 1.0, 1.0, 1.0, 1.0, 1.0, 0.875, 1.0, 0.0, 1.0, 0.125, 1.0, 0.125, 1.0, 0.0, 1.0, 0.25, 1.0, 0.375, 1.0, 0.375, 1.0, 0.25, 1.0, 0.5, 1.0, 0.625, 1.0, 0.625, 1.0, 0.5, 1.0, 0.75, 1.0, 0.875, 1.0, 0.875, 1.0, 0.75, 1.0, 0.125, 1.0, 0.25, 1.0, 0.25, 1.0, 0.125, 1.0, 1.0, 0.5, 1.0, 1.0, 0.875, 1.0, 0.875, 0.5, 0.875, 0.5, 0.875, 1.0, 0.75, 1.0, 0.75, 0.5, 0.75, 0.5, 0.75, 1.0, 0.625, 1.0, 0.625, 0.5, 0.625, 0.5, 0.625, 1.0, 0.5, 1.0, 0.5, 0.5, 0.5, 0.5, 0.5, 1.0, 0.375, 1.0, 0.375, 0.5, 0.375, 0.5, 0.375, 1.0, 0.25, 1.0, 0.25, 0.5, 0.125, 1.0, 0.25, 1.0, 0.25, 1.0, 0.125, 1.0, 0.25, 0.5, 0.25, 1.0, 0.125, 1.0, 0.125, 0.5, 0.125, 0.5, 0.125, 1.0, 0.0, 1.0, 0.0, 0.5, 0.75, 0.49, 0.9197, 0.4197, 0.99, 0.25, 0.9197, 0.08029, 0.75, 0.01, 0.5803, 0.08029, 0.51, 0.25, 0.5803, 0.4197, 0.0, 1.0, 0.125, 1.0, 0.125, 1.0, 0.0, 1.0, 0.75, 1.0, 0.875, 1.0, 0.875, 1.0, 0.75, 1.0, 0.375, 1.0, 0.5, 1.0, 0.5, 1.0, 0.375, 1.0, 0.0, 1.0, 0.125, 1.0, 0.125, 1.0, 0.0, 1.0, 0.875, 1.0, 1.0, 1.0, 1.0, 1.0, 0.875, 1.0, 0.625, 1.0, 0.75, 1.0, 0.75, 1.0, 0.625, 1.0, 0.25, 1.0, 0.375, 1.0, 0.375, 1.0, 0.25, 1.0, 0.5, 1.0, 0.625, 1.0, 0.625, 1.0, 0.5, 1.0, 0.625, 1.0, 0.75, 1.0, 0.75, 1.0, 0.625, 1.0, 0.25, 1.0, 0.375, 1.0, 0.375, 1.0, 0.25, 1.0, 0.5, 1.0, 0.625, 1.0, 0.625, 1.0, 0.5, 1.0, 0.75, 1.0, 0.875, 1.0, 0.875, 1.0, 0.75, 1.0, 0.125, 1.0, 0.25, 1.0, 0.25, 1.0, 0.125, 1.0, 0.375, 1.0, 0.5, 1.0, 0.5, 1.0, 0.375, 1.0, 0.625, 1.0, 0.75, 1.0, 0.75, 1.0, 0.625, 1.0, 0.875, 1.0, 1.0, 1.0, 1.0, 1.0, 0.875, 1.0, 0.125, 1.0, 0.25, 1.0, 0.25, 1.0, 0.125, 1.0, 0.875, 1.0, 1.0, 1.0, 1.0, 1.0, 0.875, 1.0, 0.0, 1.0, 0.125, 1.0, 0.125, 1.0, 0.0, 1.0, 0.25, 1.0, 0.375, 1.0, 0.375, 1.0, 0.25, 1.0, 0.5, 1.0, 0.625, 1.0, 0.625, 1.0, 0.5, 1.0, 0.75, 1.0, 0.875, 1.0, 0.875, 1.0, 0.75, 1.0, 0.125, 1.0, 0.25, 1.0, 0.25, 1.0, 0.125, 1.0, 0.375, 1.0, 0.5, 1.0, 0.5, 1.0, 0.375, 1.0, 0.5, 1.0, 0.625, 1.0, 0.625, 1.0, 0.5, 1.0, 0.375, 1.0, 0.5, 1.0, 0.5, 1.0, 0.375, 1.0, 0.625, 1.0, 0.75, 1.0, 0.75, 1.0, 0.625, 1.0, 0.875, 1.0, 1.0, 1.0, 1.0, 1.0, 0.875, 1.0, 0.0, 1.0, 0.125, 1.0, 0.125, 1.0, 0.0, 1.0, 0.25, 1.0, 0.375, 1.0, 0.375, 1.0, 0.25, 1.0, 0.5, 1.0, 0.625, 1.0, 0.625, 1.0, 0.5, 1.0, 0.75, 1.0, 0.875, 1.0, 0.875, 1.0, 0.75, 1.0, 0.0, 1.0, 0.125, 1.0, 0.125, 1.0, 0.0, 1.0, 0.75, 1.0, 0.875, 1.0, 0.875, 1.0, 0.75, 1.0, 0.125, 1.0, 0.25, 1.0, 0.25, 1.0, 0.125, 1.0, 0.375, 1.0, 0.5, 1.0, 0.5, 1.0, 0.375, 1.0, 0.625, 1.0, 0.75, 1.0, 0.75, 1.0, 0.625, 1.0, 0.875, 1.0, 1.0, 1.0, 1.0, 1.0, 0.875, 1.0, 0.0, 1.0, 0.125, 1.0, 0.125, 1.0, 0.0, 1.0, 0.25, 1.0, 0.375, 1.0, 0.375, 1.0, 0.25, 1.0, 0.375, 1.0, 0.5, 1.0, 0.5, 1.0, 0.375, 1.0, 0.25, 1.0, 0.375, 1.0, 0.375, 1.0, 0.25, 1.0, 0.5, 1.0, 0.625, 1.0, 0.625, 1.0, 0.5, 1.0, 0.75, 1.0, 0.875, 1.0, 0.875, 1.0, 0.75, 1.0, 0.125, 1.0, 0.25, 1.0, 0.25, 1.0, 0.125, 1.0, 0.375, 1.0, 0.5, 1.0, 0.5, 1.0, 0.375, 1.0, 0.625, 1.0, 0.75, 1.0, 0.75, 1.0, 0.625, 1.0, 0.875, 1.0, 1.0, 1.0, 1.0, 1.0, 0.875, 1.0, 0.4197, 0.4197, 0.25, 0.49, 0.08029, 0.4197, 0.01, 0.25, 0.08029, 0.08029, 0.25, 0.01, 0.4197, 0.08029, 0.49, 0.25, 0.625, 1.0, 0.75, 1.0, 0.75, 1.0, 0.625, 1.0, 0.875, 1.0, 1.0, 1.0, 1.0, 1.0, 0.875, 1.0, 0.0, 1.0, 0.125, 1.0, 0.125, 1.0, 0.0, 1.0, 0.25, 1.0, 0.375, 1.0, 0.375, 1.0, 0.25, 1.0, 0.5, 1.0, 0.625, 1.0, 0.625, 1.0, 0.5, 1.0, 0.75, 1.0, 0.875, 1.0, 0.875, 1.0, 0.75, 1.0, 0.125, 1.0, 0.25, 1.0, 0.25, 1.0, 0.125, 1.0])
me_cylinder_001.materials.append(mat_material_002)
me_cylinder_001.materials.append(mat_material_003)
me_cylinder_001.use_remesh_fix_poles = True
me_cylinder_001.use_remesh_preserve_attributes = False
me_cylinder_001.use_mirror_vertex_groups = False
me_cylinder_001.update()

# ---- objects
ob_light = bpy.data.objects.new('Light', light_light)
ob_camera = bpy.data.objects.new('Camera', cam_camera)
ob_grass1 = bpy.data.objects.new('Grass1', me_cone_001)
ob_grass2 = bpy.data.objects.new('Grass2', me_cone_010)
ob_plane_001 = bpy.data.objects.new('Plane.001', me_plane_001)
ob_cylinder_001 = bpy.data.objects.new('Cylinder.001', me_cylinder_001)

# ---- transforms, parenting, visibility, modifiers, constraints
ob_light.location = (4.076, 1.005, 5.904)
ob_light.rotation_euler = (0.6503, 0.05522, 1.866)
ob_light.lock_rotations_4d = False
ob_light.empty_display_type = 'ARROWS'
ob_light.color = (0.0, 0.0, 0.0, 0.0)
ob_light.lineart.crease_threshold = 0.0
ob_camera.location = (7.359, -6.926, 4.958)
ob_camera.rotation_euler = (1.109, 0.0, 0.8149)
ob_camera.lock_rotations_4d = False
ob_camera.empty_display_type = 'ARROWS'
ob_camera.color = (0.0, 0.0, 0.0, 0.0)
ob_camera.display_type = 'WIRE'
ob_camera.lineart.crease_threshold = 0.0
ob_grass1.location = (0.0, 0.0, 0.0)
ob_grass1.lineart.crease_threshold = 0.0
ob_grass2.location = (0.0, -7.474, 0.0)
ob_grass2.lineart.crease_threshold = 0.0
ob_plane_001.location = (0.0, -4.163, 0.0)
ob_plane_001.lineart.crease_threshold = 0.0
ob_cylinder_001.location = (0.0, -12.92, 0.0)
ob_cylinder_001.lineart.crease_threshold = 0.0

# ---- collection membership
col_collection.objects.link(ob_light)
col_collection.objects.link(ob_camera)
col_collection.objects.link(ob_grass1)
col_collection.objects.link(ob_grass2)
col_collection.objects.link(ob_plane_001)
col_collection.objects.link(ob_cylinder_001)

# ---- scene / render settings (as saved in the file)
scene.camera = ob_camera
scene.frame_start = 1; scene.frame_end = 250; scene.frame_set(1)
scene.render.engine = 'BLENDER_EEVEE_NEXT'
scene.cycles.use_denoising = False
scene.cycles.samples = 128
scene.cycles.sampling_pattern = 'TABULATED_SOBOL'
scene.cycles.use_adaptive_sampling = False
scene.cycles.use_light_tree = False
scene.view_settings.view_transform = 'Filmic'
bpy.context.view_layer.update()
